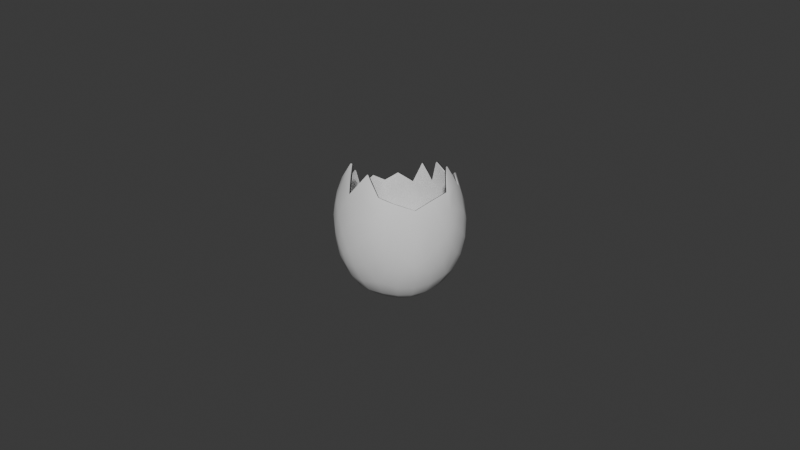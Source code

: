 # Source: brake_egg.blend  (saved by Blender 4.5.91; exported with 4.5.12 LTS)
import bpy
from mathutils import Matrix  # noqa: F401  (used for matrix-valued properties, if any)

bpy.ops.wm.read_factory_settings(use_empty=True)
scene = bpy.context.scene
scene.name = 'Scene'

# ---- world
world_world = bpy.data.worlds.new('World'); scene.world = world_world
world_world.use_nodes = True; world_world.node_tree.nodes.clear()
_N = world_world.node_tree.nodes; _L = world_world.node_tree.links
n0 = _N.new('ShaderNodeOutputWorld'); n0.name = 'World Output'; n0.location = (200, 100)
n1 = _N.new('ShaderNodeBackground'); n1.name = 'Background'; n1.location = (-200, 100)
n1.inputs[0].default_value = (0.05088, 0.05088, 0.05088, 1.0)
_L.new(n1.outputs[0], n0.inputs[0])
n0.is_active_output = True
world_world.color = (0.05088, 0.05088, 0.05088)
world_world.sun_shadow_jitter_overblur = 0.0

# ---- meshes
me_icosphere = bpy.data.meshes.new('Icosphere')
me_icosphere.from_pydata([(-0.005686, -0.016, 0.01762), (0.004951, 0.01674, -0.006275), (-0.01429, 0.01049, -0.006275), (-0.01429, -0.009746, -0.006275), (0.004951, -0.016, -0.006275), (0.01684, 0.0003697, -0.006275), (-0.0003675, 0.0003698, -0.01728), (0.0155, 0.005173, 0.01947), (-0.01038, -0.01284, 0.01947), (-3.251e-05, -0.0162, 0.01947), (0.004709, -0.01525, 0.01996), (0.01815, 0.003732, -0.0005599), (0.018, 0.006337, 0.004935), (0.01659, 0.008535, 0.01074), (0.01659, -0.007796, 0.01074), (0.018, -0.005598, 0.004935), (0.01815, -0.002993, -0.0005599), (0.002158, 0.01902, -0.0005599), (-0.0003675, 0.01968, 0.004935), (-0.002893, 0.01902, 0.01074), (0.01264, 0.01398, 0.01074), (0.01098, 0.01599, 0.004935), (0.008553, 0.01694, -0.0005599), (-0.01733, 0.008535, -0.0005599), (-0.01873, 0.006337, 0.004935), (-0.01172, 0.01599, 0.004935), (-0.01337, 0.01398, -0.0005599), (-0.01337, -0.01324, -0.0005599), (-0.01172, -0.01525, 0.004935), (-0.009288, -0.0162, 0.01074), (-0.01889, -0.002993, 0.01074), (-0.01873, -0.005598, 0.004935), (-0.01733, -0.007796, -0.0005599), (0.008553, -0.0162, -0.0005599), (0.01098, -0.01525, 0.004935), (0.01264, -0.01324, 0.01074), (-0.002893, -0.01828, 0.01074), (-0.0003675, -0.01894, 0.004935), (0.002158, -0.01828, -0.0005599), (0.01529, 0.00581, -0.007781), (0.01292, 0.01003, -0.008242), (0.009646, 0.01358, -0.007781), (-0.0007025, 0.01694, -0.007781), (-0.005444, 0.01599, -0.008242), (-0.009839, 0.01398, -0.007781), (-0.01623, 0.005173, -0.007781), (-0.0168, 0.0003697, -0.008242), (-0.01623, -0.004433, -0.007781), (-0.009839, -0.01324, -0.007781), (-0.005444, -0.01525, -0.008242), (-0.0007025, -0.0162, -0.007781), (0.009646, -0.01284, -0.007781), (0.01292, -0.009286, -0.008242), (0.01529, -0.005071, -0.007781), (0.0014, 0.00581, -0.01657), (0.00277, 0.01003, -0.01476), (0.003925, 0.01358, -0.01164), (0.01352, 0.0003698, -0.01164), (0.009785, 0.0003698, -0.01476), (0.005353, 0.0003698, -0.01657), (-0.004995, 0.003732, -0.01657), (-0.008581, 0.006337, -0.01476), (-0.01161, 0.008535, -0.01164), (-0.004995, -0.002993, -0.01657), (-0.008581, -0.005598, -0.01476), (-0.01161, -0.007796, -0.01164), (0.0014, -0.005071, -0.01657), (0.00277, -0.009286, -0.01476), (0.003925, -0.01284, -0.01164), (0.01876, 0.0003697, 0.009991), (0.01756, 0.004552, 0.0133), (0.01789, 0.0003697, 0.01425), (0.01756, -0.003812, 0.0133), (0.01874, -0.002238, 0.00784), (0.01892, 0.0003697, 0.003236), (0.01874, 0.002977, 0.00784), (0.005544, 0.01856, 0.009991), (0.001197, 0.01872, 0.0133), (0.005275, 0.01774, 0.01425), (0.009151, 0.01613, 0.0133), (0.008017, 0.01774, 0.00784), (0.005594, 0.01872, 0.003236), (0.003058, 0.01935, 0.00784), (-0.01584, 0.01161, 0.009991), (-0.01429, 0.01371, 0.00784), (-0.01597, 0.01171, 0.003236), (-0.01736, 0.009492, 0.00784), (-0.01584, -0.01087, 0.009991), (-0.01242, -0.01355, 0.0133), (-0.01514, -0.01036, 0.01425), (-0.01733, -0.006787, 0.0133), (-0.01736, -0.008752, 0.00784), (-0.01597, -0.01097, 0.003236), (-0.01429, -0.01297, 0.00784), (0.005544, -0.01782, 0.009991), (0.009151, -0.01539, 0.0133), (0.005275, -0.017, 0.01425), (0.001197, -0.01798, 0.0133), (0.003058, -0.01861, 0.00784), (0.005594, -0.01798, 0.003236), (0.008017, -0.017, 0.00784), (0.01511, 0.01161, -6.538e-05), (0.01524, 0.01171, 0.006663), (0.01662, 0.009492, 0.002022), (0.0166, 0.007527, -0.00295), (0.01441, 0.0111, -0.003847), (0.01168, 0.01429, -0.00295), (0.01356, 0.01371, 0.002022), (-0.006279, 0.01856, -6.538e-05), (-0.006329, 0.01872, 0.006663), (-0.003793, 0.01935, 0.002022), (-0.001932, 0.01872, -0.00295), (-0.006011, 0.01774, -0.003847), (-0.009886, 0.01613, -0.00295), (-0.008752, 0.01774, 0.002022), (-0.0195, 0.0003697, -6.539e-05), (-0.01966, 0.0003697, 0.006663), (-0.01948, 0.002977, 0.002022), (-0.0183, 0.004552, -0.00295), (-0.01863, 0.0003697, -0.003847), (-0.0183, -0.003812, -0.00295), (-0.01948, -0.002238, 0.002022), (-0.006279, -0.01782, -6.539e-05), (-0.006329, -0.01798, 0.006663), (-0.008752, -0.017, 0.002022), (-0.009886, -0.01539, -0.00295), (-0.006011, -0.017, -0.003847), (-0.001932, -0.01798, -0.00295), (-0.003793, -0.01861, 0.002021), (0.01511, -0.01087, -6.539e-05), (0.01524, -0.01097, 0.006663), (0.01356, -0.01297, 0.002022), (0.01168, -0.01355, -0.00295), (0.01441, -0.01036, -0.003847), (0.0166, -0.006787, -0.00295), (0.01662, -0.008752, 0.002022), (0.009197, 0.007319, -0.01392), (0.007919, 0.01156, -0.01178), (0.01098, 0.008615, -0.01183), (0.01284, 0.004793, -0.01178), (0.00961, 0.004396, -0.01453), (0.00572, 0.004793, -0.01607), (0.006545, 0.008615, -0.01453), (-0.004021, 0.01161, -0.01392), (-0.008449, 0.01171, -0.01178), (-0.004702, 0.01371, -0.01183), (-0.0004945, 0.01429, -0.01178), (-0.001114, 0.0111, -0.01453), (-0.002693, 0.007527, -0.01607), (-0.006073, 0.009492, -0.01453), (-0.01219, 0.0003698, -0.01392), (-0.01365, -0.003812, -0.01178), (-0.01439, 0.0003698, -0.01183), (-0.01365, 0.004552, -0.01178), (-0.01081, 0.002977, -0.01453), (-0.007893, 0.0003698, -0.01607), (-0.01081, -0.002238, -0.01453), (-0.004021, -0.01087, -0.01392), (-0.0004945, -0.01355, -0.01178), (-0.004702, -0.01297, -0.01183), (-0.008449, -0.01097, -0.01178), (-0.006073, -0.008752, -0.01453), (-0.002693, -0.006787, -0.01607), (-0.001114, -0.01036, -0.01453), (0.009197, -0.006579, -0.01392), (0.01284, -0.004053, -0.01178), (0.01098, -0.007875, -0.01183), (0.007919, -0.01082, -0.01178), (0.006545, -0.007875, -0.01453), (0.00572, -0.004053, -0.01607), (0.00961, -0.003657, -0.01453), (0.01421, 0.009938, 0.01628), (-0.005348, 0.01701, 0.01679), (-0.01774, -4.443e-05, 0.01677), (0.01377, -0.009902, 0.0167), (0.00911, 0.01428, 0.0186), (0.0001429, 0.0172, 0.01859), (0.01578, -0.004348, 0.01862), (0.0162, 0.001219, 0.01911), (-0.01329, -0.01007, 0.01906), (0.008441, -0.01381, 0.01878), (-0.019, 0.003473, 0.009512), (-0.009086, 0.01712, 0.00952), (0.01325, 0.004633, 0.02495), (-0.00888, -0.01108, 0.02495), (-0.0002134, -0.0139, 0.02495), (-0.01734, 0.007834, 0.01245), (-0.01271, 0.0142, 0.01245), (-0.005443, -0.01525, 0.01739), (0.004717, 0.01602, -0.005956), (-0.01368, 0.01004, -0.005956), (-0.01368, -0.009302, -0.005956), (0.004717, -0.01528, -0.005956), (0.01609, 0.0003697, -0.005956), (-0.0003675, 0.0003698, -0.01646), (0.01477, 0.004926, 0.01919), (-0.009925, -0.01222, 0.01919), (-3.221e-05, -0.01543, 0.01919), (0.004505, -0.01451, 0.01969), (0.01736, 0.003603, -0.0004078), (0.01722, 0.006084, 0.004937), (0.01587, 0.008171, 0.01061), (0.01587, -0.007436, 0.01061), (0.01722, -0.005345, 0.004937), (0.01736, -0.002863, -0.0004078), (0.002035, 0.01823, -0.0004078), (-0.0003675, 0.01886, 0.004937), (-0.002762, 0.01822, 0.01062), (0.01207, 0.0134, 0.0106), (0.0105, 0.01533, 0.004937), (0.008184, 0.01623, -0.0004078), (-0.01661, 0.008169, -0.0004077), (-0.01795, 0.006085, 0.004935), (-0.01124, 0.01533, 0.004935), (-0.0128, 0.01341, -0.0004077), (-0.01281, -0.01266, -0.0004078), (-0.01124, -0.01459, 0.004937), (-0.008917, -0.01549, 0.01061), (-0.01809, -0.002865, 0.01061), (-0.01795, -0.005345, 0.004937), (-0.01661, -0.007433, -0.0004078), (0.008184, -0.01549, -0.0004078), (0.0105, -0.01459, 0.004937), (0.01207, -0.01266, 0.01061), (-0.00277, -0.01748, 0.01061), (-0.0003675, -0.01812, 0.004937), (0.002035, -0.01749, -0.0004078), (0.01459, 0.005596, -0.007411), (0.01234, 0.009601, -0.007854), (0.009226, 0.01298, -0.007411), (-0.0007152, 0.01621, -0.007411), (-0.005221, 0.01531, -0.007854), (-0.009399, 0.01339, -0.007411), (-0.01554, 0.004935, -0.007411), (-0.01607, 0.0003697, -0.007854), (-0.01554, -0.004195, -0.007411), (-0.009399, -0.01265, -0.007411), (-0.005221, -0.01457, -0.007854), (-0.0007152, -0.01547, -0.007411), (0.009226, -0.01224, -0.007411), (0.01234, -0.008862, -0.007854), (0.01459, -0.004856, -0.007411), (0.001338, 0.005618, -0.01577), (0.002639, 0.009624, -0.01406), (0.003732, 0.01299, -0.01111), (0.0129, 0.0003698, -0.01111), (0.009363, 0.0003698, -0.01406), (0.005152, 0.0003714, -0.01577), (-0.004832, 0.003613, -0.01577), (-0.008239, 0.006089, -0.01406), (-0.0111, 0.008168, -0.01111), (-0.004832, -0.002874, -0.01577), (-0.008239, -0.005349, -0.01406), (-0.0111, -0.007429, -0.01111), (0.001337, -0.00488, -0.01577), (0.002639, -0.008884, -0.01406), (0.003732, -0.01225, -0.01111), (0.01795, 0.0003697, 0.009876), (0.01679, 0.00434, 0.01312), (0.0171, 0.0003703, 0.01404), (0.01679, -0.003605, 0.01311), (0.01793, -0.002107, 0.007786), (0.01811, 0.0003697, 0.0033), (0.01793, 0.002846, 0.007786), (0.005293, 0.01779, 0.009877), (0.001154, 0.01792, 0.01312), (0.005029, 0.01698, 0.01406), (0.008705, 0.01547, 0.01312), (0.007643, 0.01701, 0.007786), (0.005341, 0.01794, 0.0033), (0.002932, 0.01854, 0.007786), (-0.01518, 0.01113, 0.009901), (-0.01373, 0.01312, 0.007788), (-0.01531, 0.01123, 0.0033), (-0.01662, 0.009134, 0.007788), (-0.01519, -0.0104, 0.009876), (-0.01192, -0.01293, 0.01312), (-0.0145, -0.009906, 0.01403), (-0.01659, -0.006497, 0.01313), (-0.01663, -0.008383, 0.007786), (-0.01531, -0.01049, 0.0033), (-0.01372, -0.01239, 0.007786), (0.005293, -0.01705, 0.009876), (0.008711, -0.01473, 0.01311), (0.00503, -0.01624, 0.01404), (0.001159, -0.01718, 0.01312), (0.002932, -0.0178, 0.007786), (0.005341, -0.0172, 0.0033), (0.007643, -0.01627, 0.007786), (0.01445, 0.01114, 5.934e-05), (0.01458, 0.01123, 0.006605), (0.01589, 0.009124, 0.002081), (0.01586, 0.007252, -0.002733), (0.01377, 0.01064, -0.003598), (0.01119, 0.01367, -0.002733), (0.01298, 0.01313, 0.002081), (-0.006028, 0.01779, 5.934e-05), (-0.006075, 0.01794, 0.006603), (-0.003668, 0.01854, 0.002081), (-0.001899, 0.01793, -0.002733), (-0.005769, 0.01699, -0.003598), (-0.009448, 0.01547, -0.002733), (-0.008377, 0.01701, 0.002081), (-0.01869, 0.0003697, 5.934e-05), (-0.01884, 0.000369, 0.006603), (-0.01867, 0.002845, 0.002081), (-0.01754, 0.004338, -0.002733), (-0.01785, 0.0003697, -0.003598), (-0.01754, -0.003599, -0.002733), (-0.01867, -0.002106, 0.002081), (-0.006028, -0.01705, 5.933e-05), (-0.006076, -0.0172, 0.006606), (-0.008377, -0.01627, 0.002081), (-0.009448, -0.01473, -0.002733), (-0.005769, -0.01625, -0.003598), (-0.001899, -0.01719, -0.002733), (-0.003668, -0.0178, 0.002081), (0.01445, -0.0104, 5.933e-05), (0.01458, -0.01049, 0.006607), (0.01299, -0.01239, 0.002081), (0.01119, -0.01293, -0.002733), (0.01377, -0.009905, -0.003598), (0.01586, -0.006512, -0.002733), (0.01589, -0.00839, 0.002081), (0.008801, 0.007031, -0.01326), (0.007577, 0.01104, -0.01124), (0.01048, 0.008249, -0.0113), (0.01224, 0.004628, -0.01124), (0.009193, 0.004261, -0.01384), (0.005508, 0.004639, -0.01529), (0.006288, 0.00826, -0.01384), (-0.00387, 0.01115, -0.01326), (-0.00806, 0.01122, -0.01124), (-0.00451, 0.01312, -0.0113), (-0.0005233, 0.01367, -0.01124), (-0.001114, 0.01066, -0.01384), (-0.002612, 0.007277, -0.01529), (-0.005815, 0.009137, -0.01384), (-0.0117, 0.0003698, -0.01326), (-0.01307, -0.003593, -0.01124), (-0.01377, 0.0003698, -0.0113), (-0.01307, 0.004332, -0.01124), (-0.01039, 0.002841, -0.01384), (-0.00763, 0.0003698, -0.01529), (-0.01039, -0.002102, -0.01384), (-0.00387, -0.01041, -0.01326), (-0.0005233, -0.01293, -0.01124), (-0.00451, -0.01238, -0.0113), (-0.00806, -0.01048, -0.01124), (-0.005815, -0.008398, -0.01384), (-0.002612, -0.006537, -0.01529), (-0.001114, -0.009925, -0.01384), (0.008801, -0.006291, -0.01326), (0.01224, -0.003889, -0.01124), (0.01048, -0.007509, -0.0113), (0.007577, -0.0103, -0.01124), (0.006291, -0.007517, -0.01384), (0.005508, -0.003899, -0.01529), (0.009191, -0.003526, -0.01384), (0.01355, 0.0095, 0.01606), (-0.005085, 0.01625, 0.01664), (-0.01694, 1.736e-05, 0.01659), (0.01313, -0.009433, 0.01649), (0.008617, 0.01367, 0.01836), (0.0001045, 0.01641, 0.01836), (0.01503, -0.004135, 0.01838), (0.01543, 0.001175, 0.01884), (-0.01271, -0.009556, 0.01879), (0.008014, -0.01315, 0.01854), (-0.01819, 0.003349, 0.009408), (-0.008719, 0.0164, 0.009416), (0.01254, 0.004391, 0.02463), (-0.008442, -0.01047, 0.02463), (-0.0002141, -0.01314, 0.02463), (-0.01658, 0.007547, 0.01234), (-0.0122, 0.01357, 0.01234)], [], [(70, 71, 69, 75), (72, 73, 69, 71), (74, 75, 69, 73), (13, 70, 75, 12), (14, 15, 73, 72), (5, 11, 74, 16), (11, 12, 75, 74), (16, 74, 73, 15), (77, 78, 76, 82), (79, 80, 76, 78), (81, 82, 76, 80), (19, 77, 82, 18), (20, 21, 80, 79), (1, 17, 81, 22), (17, 18, 82, 81), (22, 81, 80, 21), (85, 86, 83), (2, 23, 85), (23, 24, 86, 85), (26, 85, 84, 25), (88, 89, 87, 93), (90, 91, 87, 89), (92, 93, 87, 91), (0, 8, 88, 29), (29, 88, 93, 28), (30, 31, 91, 90), (3, 27, 92, 32), (27, 28, 93, 92), (32, 92, 91, 31), (95, 96, 94, 100), (97, 98, 94, 96), (99, 100, 94, 98), (35, 95, 100, 34), (0, 36, 97, 9), (36, 37, 98, 97), (9, 97, 96, 10), (4, 33, 99, 38), (33, 34, 100, 99), (38, 99, 98, 37), (102, 103, 101, 107), (104, 105, 101, 103), (106, 107, 101, 105), (13, 12, 103, 102), (20, 102, 107, 21), (5, 39, 104, 11), (39, 40, 105, 104), (11, 104, 103, 12), (1, 22, 106, 41), (22, 21, 107, 106), (41, 106, 105, 40), (109, 110, 108, 114), (111, 112, 108, 110), (113, 114, 108, 112), (19, 18, 110, 109), (1, 42, 111, 17), (42, 43, 112, 111), (17, 111, 110, 18), (2, 26, 113, 44), (26, 25, 114, 113), (44, 113, 112, 43), (116, 117, 115, 121), (118, 119, 115, 117), (120, 121, 115, 119), (30, 116, 121, 31), (2, 45, 118, 23), (45, 46, 119, 118), (23, 118, 117, 24), (3, 32, 120, 47), (32, 31, 121, 120), (47, 120, 119, 46), (123, 124, 122, 128), (125, 126, 122, 124), (127, 128, 122, 126), (0, 29, 123, 36), (29, 28, 124, 123), (36, 123, 128, 37), (3, 48, 125, 27), (48, 49, 126, 125), (27, 125, 124, 28), (4, 38, 127, 50), (38, 37, 128, 127), (50, 127, 126, 49), (130, 131, 129), (132, 133, 129, 131), (134, 135, 129, 133), (35, 34, 131, 130), (14, 130, 135, 15), (4, 51, 132, 33), (51, 52, 133, 132), (33, 132, 131, 34), (5, 16, 134, 53), (16, 15, 135, 134), (53, 134, 133, 52), (137, 138, 136, 142), (139, 140, 136, 138), (141, 142, 136, 140), (1, 41, 137, 56), (41, 40, 138, 137), (56, 137, 142, 55), (5, 57, 139, 39), (57, 58, 140, 139), (39, 139, 138, 40), (6, 54, 141, 59), (54, 55, 142, 141), (59, 141, 140, 58), (144, 145, 143, 149), (146, 147, 143, 145), (148, 149, 143, 147), (2, 44, 144, 62), (44, 43, 145, 144), (62, 144, 149, 61), (1, 56, 146, 42), (56, 55, 147, 146), (42, 146, 145, 43), (6, 60, 148, 54), (60, 61, 149, 148), (54, 148, 147, 55), (151, 152, 150, 156), (153, 154, 150, 152), (155, 156, 150, 154), (3, 47, 151, 65), (47, 46, 152, 151), (65, 151, 156, 64), (2, 62, 153, 45), (62, 61, 154, 153), (45, 153, 152, 46), (6, 63, 155, 60), (63, 64, 156, 155), (60, 155, 154, 61), (158, 159, 157, 163), (160, 161, 157, 159), (162, 163, 157, 161), (4, 50, 158, 68), (50, 49, 159, 158), (68, 158, 163, 67), (3, 65, 160, 48), (65, 64, 161, 160), (48, 160, 159, 49), (6, 66, 162, 63), (66, 67, 163, 162), (63, 162, 161, 64), (165, 166, 164, 170), (167, 168, 164, 166), (169, 170, 164), (5, 53, 165, 57), (53, 52, 166, 165), (57, 165, 170, 58), (4, 68, 167, 51), (68, 67, 168, 167), (51, 167, 166, 52), (6, 59, 169), (59, 58, 170, 169), (66, 169, 168, 67), (135, 130, 129), (168, 169, 164), (66, 6, 169), (84, 85, 83), (26, 2, 85), (7, 183, 178), (171, 7, 70, 13), (171, 13, 102, 20), (171, 20, 79, 175), (172, 19, 109, 182), (176, 77, 19), (173, 181, 116, 30), (173, 30, 90), (174, 14, 72, 177), (174, 35, 130), (14, 174, 130), (174, 180, 95, 35), (175, 79, 78), (177, 72, 71, 178), (7, 178, 71, 70), (0, 9, 185), (90, 89, 179), (8, 179, 89, 88), (180, 10, 96, 95), (8, 0, 184), (181, 24, 117, 116), (181, 186, 86, 24), (182, 25, 84, 187), (182, 109, 114, 25), (8, 184, 179), (187, 84, 83), (7, 171, 183), (77, 176, 78), (86, 186, 83), (9, 10, 185), (258, 263, 257, 259), (260, 259, 257, 261), (262, 261, 257, 263), (201, 200, 263, 258), (202, 260, 261, 203), (193, 204, 262, 199), (199, 262, 263, 200), (204, 203, 261, 262), (265, 270, 264, 266), (267, 266, 264, 268), (269, 268, 264, 270), (207, 206, 270, 265), (208, 267, 268, 209), (189, 210, 269, 205), (205, 269, 270, 206), (210, 209, 268, 269), (273, 271, 274), (190, 273, 211), (211, 273, 274, 212), (214, 213, 272, 273), (276, 281, 275, 277), (278, 277, 275, 279), (280, 279, 275, 281), (188, 217, 276, 196), (217, 216, 281, 276), (218, 278, 279, 219), (191, 220, 280, 215), (215, 280, 281, 216), (220, 219, 279, 280), (283, 288, 282, 284), (285, 284, 282, 286), (287, 286, 282, 288), (223, 222, 288, 283), (188, 197, 285, 224), (224, 285, 286, 225), (197, 198, 284, 285), (192, 226, 287, 221), (221, 287, 288, 222), (226, 225, 286, 287), (290, 295, 289, 291), (292, 291, 289, 293), (294, 293, 289, 295), (201, 290, 291, 200), (208, 209, 295, 290), (193, 199, 292, 227), (227, 292, 293, 228), (199, 200, 291, 292), (189, 229, 294, 210), (210, 294, 295, 209), (229, 228, 293, 294), (297, 302, 296, 298), (299, 298, 296, 300), (301, 300, 296, 302), (207, 297, 298, 206), (189, 205, 299, 230), (230, 299, 300, 231), (205, 206, 298, 299), (190, 232, 301, 214), (214, 301, 302, 213), (232, 231, 300, 301), (304, 309, 303, 305), (306, 305, 303, 307), (308, 307, 303, 309), (218, 219, 309, 304), (190, 211, 306, 233), (233, 306, 307, 234), (211, 212, 305, 306), (191, 235, 308, 220), (220, 308, 309, 219), (235, 234, 307, 308), (311, 316, 310, 312), (313, 312, 310, 314), (315, 314, 310, 316), (188, 224, 311, 217), (217, 311, 312, 216), (224, 225, 316, 311), (191, 215, 313, 236), (236, 313, 314, 237), (215, 216, 312, 313), (192, 238, 315, 226), (226, 315, 316, 225), (238, 237, 314, 315), (318, 317, 319), (320, 319, 317, 321), (322, 321, 317, 323), (223, 318, 319, 222), (202, 203, 323, 318), (192, 221, 320, 239), (239, 320, 321, 240), (221, 222, 319, 320), (193, 241, 322, 204), (204, 322, 323, 203), (241, 240, 321, 322), (325, 330, 324, 326), (327, 326, 324, 328), (329, 328, 324, 330), (189, 244, 325, 229), (229, 325, 326, 228), (244, 243, 330, 325), (193, 227, 327, 245), (245, 327, 328, 246), (227, 228, 326, 327), (194, 247, 329, 242), (242, 329, 330, 243), (247, 246, 328, 329), (332, 337, 331, 333), (334, 333, 331, 335), (336, 335, 331, 337), (190, 250, 332, 232), (232, 332, 333, 231), (250, 249, 337, 332), (189, 230, 334, 244), (244, 334, 335, 243), (230, 231, 333, 334), (194, 242, 336, 248), (248, 336, 337, 249), (242, 243, 335, 336), (339, 344, 338, 340), (341, 340, 338, 342), (343, 342, 338, 344), (191, 253, 339, 235), (235, 339, 340, 234), (253, 252, 344, 339), (190, 233, 341, 250), (250, 341, 342, 249), (233, 234, 340, 341), (194, 248, 343, 251), (251, 343, 344, 252), (248, 249, 342, 343), (346, 351, 345, 347), (348, 347, 345, 349), (350, 349, 345, 351), (192, 256, 346, 238), (238, 346, 347, 237), (256, 255, 351, 346), (191, 236, 348, 253), (253, 348, 349, 252), (236, 237, 347, 348), (194, 251, 350, 254), (254, 350, 351, 255), (251, 252, 349, 350), (353, 358, 352, 354), (355, 354, 352, 356), (357, 352, 358), (193, 245, 353, 241), (241, 353, 354, 240), (245, 246, 358, 353), (192, 239, 355, 256), (256, 355, 356, 255), (239, 240, 354, 355), (194, 357, 247), (247, 357, 358, 246), (254, 255, 356, 357), (323, 317, 318), (356, 352, 357), (254, 357, 194), (272, 271, 273), (214, 273, 190), (195, 366, 371), (359, 201, 258, 195), (359, 208, 290, 201), (359, 363, 267, 208), (360, 370, 297, 207), (364, 207, 265), (361, 218, 304, 369), (361, 278, 218), (362, 365, 260, 202), (362, 318, 223), (202, 318, 362), (362, 223, 283, 368), (363, 266, 267), (365, 366, 259, 260), (195, 258, 259, 366), (188, 373, 197), (278, 367, 277), (196, 276, 277, 367), (368, 283, 284, 198), (196, 372, 188), (369, 304, 305, 212), (369, 212, 274, 374), (370, 375, 272, 213), (370, 213, 302, 297), (196, 367, 372), (375, 271, 272), (195, 371, 359), (265, 266, 364), (274, 271, 374), (197, 373, 198), (171, 175, 363, 359), (174, 177, 365, 362), (177, 178, 366, 365), (180, 174, 362, 368), (181, 173, 361, 369), (172, 182, 370, 360), (178, 183, 371, 366), (0, 185, 373, 188), (184, 0, 188, 372), (186, 181, 369, 374), (182, 187, 375, 370), (19, 172, 360, 207), (10, 180, 368, 198), (179, 184, 372, 367), (183, 171, 359, 371), (175, 78, 266, 363), (78, 176, 364, 266), (176, 19, 207, 364), (187, 83, 271, 375), (83, 186, 374, 271), (173, 90, 278, 361), (90, 179, 367, 278), (185, 10, 198, 373)])
me_icosphere.polygons.foreach_set('use_smooth', [True] * 399)
_uv = me_icosphere.uv_layers.new(name='UVMap')
_uv.uv.foreach_set('vector', [0.4249, 0.7495, 0.4008, 0.7735, 0.3832, 0.7447, 0.3916, 0.7212, 0.3679, 0.7847, 0.358, 0.7404, 0.3832, 0.7447, 0.4008, 0.7735, 0.3592, 0.7016, 0.3916, 0.7212, 0.3832, 0.7447, 0.358, 0.7404, 0.4399, 0.7157, 0.4249, 0.7495, 0.3916, 0.7212, 0.4016, 0.6911, 0.3283, 0.7834, 0.3242, 0.7326, 0.358, 0.7404, 0.3679, 0.7847, 0.3328, 0.6401, 0.3681, 0.6676, 0.3592, 0.7016, 0.3255, 0.6867, 0.3681, 0.6676, 0.4016, 0.6911, 0.3916, 0.7212, 0.3592, 0.7016, 0.3255, 0.6867, 0.3592, 0.7016, 0.358, 0.7404, 0.3242, 0.7326, 0.566, 0.6315, 0.5481, 0.6635, 0.523, 0.6385, 0.5244, 0.613, 0.5167, 0.6807, 0.498, 0.6409, 0.523, 0.6385, 0.5481, 0.6635, 0.4875, 0.6056, 0.5244, 0.613, 0.523, 0.6385, 0.498, 0.6409, 0.5732, 0.5907, 0.566, 0.6315, 0.5244, 0.613, 0.5232, 0.5798, 0.4796, 0.6856, 0.4667, 0.6425, 0.498, 0.6409, 0.5167, 0.6807, 0.4398, 0.5659, 0.4819, 0.572, 0.4875, 0.6056, 0.454, 0.605, 0.4819, 0.572, 0.5232, 0.5798, 0.5244, 0.613, 0.4875, 0.6056, 0.454, 0.605, 0.4875, 0.6056, 0.498, 0.6409, 0.4667, 0.6425, 0.3152, 0.01476, 0.2847, 0.04921, 0.2594, 0.03444, 0.3968, 2.32e-08, 0.3531, 0.03527, 0.3152, 0.01476, 0.3531, 0.03527, 0.3171, 0.06775, 0.2847, 0.04921, 0.3152, 0.01476, 0.5338, 0.4644, 0.5726, 0.4464, 0.6009, 0.4821, 0.5678, 0.4988, 0.3552, 0.2487, 0.3275, 0.2296, 0.3525, 0.2075, 0.3766, 0.2118, 0.309, 0.1982, 0.353, 0.1825, 0.3525, 0.2075, 0.3275, 0.2296, 0.3897, 0.1781, 0.3766, 0.2118, 0.3525, 0.2075, 0.353, 0.1825, 0.3693, 0.3163, 0.3242, 0.2913, 0.3552, 0.2487, 0.3906, 0.257, 0.3906, 0.257, 0.3552, 0.2487, 0.3766, 0.2118, 0.4071, 0.216, 0.3085, 0.1572, 0.3566, 0.1502, 0.353, 0.1825, 0.309, 0.1982, 0.4397, 0.1427, 0.4226, 0.1802, 0.3897, 0.1781, 0.3977, 0.1455, 0.4226, 0.1802, 0.4071, 0.216, 0.3766, 0.2118, 0.3897, 0.1781, 0.3977, 0.1455, 0.3897, 0.1781, 0.353, 0.1825, 0.3566, 0.1502, 0.4901, 0.3654, 0.4588, 0.3508, 0.4793, 0.3242, 0.5046, 0.3226, 0.4379, 0.3244, 0.4734, 0.3001, 0.4793, 0.3242, 0.4588, 0.3508, 0.5074, 0.2841, 0.5046, 0.3226, 0.4793, 0.3242, 0.4734, 0.3001, 0.5295, 0.3684, 0.4901, 0.3654, 0.5046, 0.3226, 0.5389, 0.3184, 0.3693, 0.3163, 0.4266, 0.2898, 0.4379, 0.3244, 0.3982, 0.3591, 0.4266, 0.2898, 0.4666, 0.2695, 0.4734, 0.3001, 0.4379, 0.3244, 0.3982, 0.3591, 0.4379, 0.3244, 0.4588, 0.3508, 0.427, 0.3893, 0.5395, 0.2255, 0.5422, 0.2726, 0.5074, 0.2841, 0.5019, 0.2495, 0.5422, 0.2726, 0.5389, 0.3184, 0.5046, 0.3226, 0.5074, 0.2841, 0.5019, 0.2495, 0.5074, 0.2841, 0.4734, 0.3001, 0.4666, 0.2695, 0.4423, 0.6774, 0.4102, 0.6623, 0.4159, 0.6418, 0.437, 0.6425, 0.3835, 0.6413, 0.402, 0.6226, 0.4159, 0.6418, 0.4102, 0.6623, 0.4254, 0.6113, 0.437, 0.6425, 0.4159, 0.6418, 0.402, 0.6226, 0.4399, 0.7157, 0.4016, 0.6911, 0.4102, 0.6623, 0.4423, 0.6774, 0.4796, 0.6856, 0.4423, 0.6774, 0.437, 0.6425, 0.4667, 0.6425, 0.3328, 0.6401, 0.362, 0.6165, 0.3835, 0.6413, 0.3681, 0.6676, 0.362, 0.6165, 0.3857, 0.5993, 0.402, 0.6226, 0.3835, 0.6413, 0.3681, 0.6676, 0.3835, 0.6413, 0.4102, 0.6623, 0.4016, 0.6911, 0.4398, 0.5659, 0.454, 0.605, 0.4254, 0.6113, 0.4098, 0.5838, 0.454, 0.605, 0.4667, 0.6425, 0.437, 0.6425, 0.4254, 0.6113, 0.4098, 0.5838, 0.4254, 0.6113, 0.402, 0.6226, 0.3857, 0.5993, 0.5589, 0.5483, 0.5189, 0.5476, 0.5142, 0.5244, 0.5361, 0.514, 0.4829, 0.541, 0.4899, 0.5131, 0.5142, 0.5244, 0.5189, 0.5476, 0.5066, 0.4879, 0.5361, 0.514, 0.5142, 0.5244, 0.4899, 0.5131, 0.5732, 0.5907, 0.5232, 0.5798, 0.5189, 0.5476, 0.5589, 0.5483, 0.4398, 0.5659, 0.4503, 0.5313, 0.4829, 0.541, 0.4819, 0.572, 0.4503, 0.5313, 0.46, 0.5013, 0.4899, 0.5131, 0.4829, 0.541, 0.4819, 0.572, 0.4829, 0.541, 0.5189, 0.5476, 0.5232, 0.5798, 0.4928, 0.4267, 0.5338, 0.4644, 0.5066, 0.4879, 0.4725, 0.4694, 0.5338, 0.4644, 0.5678, 0.4988, 0.5361, 0.514, 0.5066, 0.4879, 0.4725, 0.4694, 0.5066, 0.4879, 0.4899, 0.5131, 0.46, 0.5013, 0.3236, 0.1173, 0.3479, 0.08463, 0.369, 0.0963, 0.3629, 0.1189, 0.3789, 0.06044, 0.3939, 0.08666, 0.369, 0.0963, 0.3479, 0.08463, 0.3989, 0.1148, 0.3629, 0.1189, 0.369, 0.0963, 0.3939, 0.08666, 0.3085, 0.1572, 0.3236, 0.1173, 0.3629, 0.1189, 0.3566, 0.1502, 0.3968, 2.32e-08, 0.4143, 0.04423, 0.3789, 0.06044, 0.3531, 0.03527, 0.4143, 0.04423, 0.4244, 0.077, 0.3939, 0.08666, 0.3789, 0.06044, 0.3531, 0.03527, 0.3789, 0.06044, 0.3479, 0.08463, 0.3171, 0.06775, 0.4397, 0.1427, 0.3977, 0.1455, 0.3989, 0.1148, 0.4319, 0.1075, 0.3977, 0.1455, 0.3566, 0.1502, 0.3629, 0.1189, 0.3989, 0.1148, 0.4319, 0.1075, 0.3989, 0.1148, 0.3939, 0.08666, 0.4244, 0.077, 0.4279, 0.2523, 0.4361, 0.2185, 0.457, 0.2197, 0.4608, 0.2404, 0.4503, 0.1887, 0.4724, 0.2019, 0.457, 0.2197, 0.4361, 0.2185, 0.4891, 0.2221, 0.4608, 0.2404, 0.457, 0.2197, 0.4724, 0.2019, 0.3693, 0.3163, 0.3906, 0.257, 0.4279, 0.2523, 0.4266, 0.2898, 0.3906, 0.257, 0.4071, 0.216, 0.4361, 0.2185, 0.4279, 0.2523, 0.4266, 0.2898, 0.4279, 0.2523, 0.4608, 0.2404, 0.4666, 0.2695, 0.4397, 0.1427, 0.468, 0.1628, 0.4503, 0.1887, 0.4226, 0.1802, 0.468, 0.1628, 0.4906, 0.1802, 0.4724, 0.2019, 0.4503, 0.1887, 0.4226, 0.1802, 0.4503, 0.1887, 0.4361, 0.2185, 0.4071, 0.216, 0.5395, 0.2255, 0.5019, 0.2495, 0.4891, 0.2221, 0.5126, 0.1994, 0.5019, 0.2495, 0.4666, 0.2695, 0.4608, 0.2404, 0.4891, 0.2221, 0.5126, 0.1994, 0.4891, 0.2221, 0.4724, 0.2019, 0.4906, 0.1802, 0.5744, 0.3575, 0.5744, 0.3114, 0.6028, 0.3049, 0.5779, 0.2682, 0.6142, 0.2715, 0.6028, 0.3049, 0.5744, 0.3114, 0.2905, 0.6788, 0.2896, 0.7221, 0.2622, 0.7127, 0.2543, 0.6786, 0.5295, 0.3684, 0.5389, 0.3184, 0.5744, 0.3114, 0.5744, 0.3575, 0.3283, 0.7834, 0.2848, 0.7677, 0.2896, 0.7221, 0.3242, 0.7326, 0.5395, 0.2255, 0.5813, 0.2275, 0.5779, 0.2682, 0.5422, 0.2726, 0.5813, 0.2275, 0.621, 0.2297, 0.6142, 0.2715, 0.5779, 0.2682, 0.5422, 0.2726, 0.5779, 0.2682, 0.5744, 0.3114, 0.5389, 0.3184, 0.3328, 0.6401, 0.3255, 0.6867, 0.2905, 0.6788, 0.291, 0.6382, 0.3255, 0.6867, 0.3242, 0.7326, 0.2896, 0.7221, 0.2905, 0.6788, 0.291, 0.6382, 0.2905, 0.6788, 0.2543, 0.6786, 0.2515, 0.6366, 0.3912, 0.5624, 0.3716, 0.5781, 0.3617, 0.5627, 0.3709, 0.5468, 0.3488, 0.5899, 0.3431, 0.5639, 0.3617, 0.5627, 0.3716, 0.5781, 0.3458, 0.5365, 0.3709, 0.5468, 0.3617, 0.5627, 0.3431, 0.5639, 0.4398, 0.5659, 0.4098, 0.5838, 0.3912, 0.5624, 0.4093, 0.5427, 0.4098, 0.5838, 0.3857, 0.5993, 0.3716, 0.5781, 0.3912, 0.5624, 0.4093, 0.5427, 0.3912, 0.5624, 0.3709, 0.5468, 0.3843, 0.5251, 0.3328, 0.6401, 0.3214, 0.5993, 0.3488, 0.5899, 0.362, 0.6165, 0.3214, 0.5993, 0.3159, 0.566, 0.3431, 0.5639, 0.3488, 0.5899, 0.362, 0.6165, 0.3488, 0.5899, 0.3716, 0.5781, 0.3857, 0.5993, 0.3176, 0.4851, 0.3569, 0.5075, 0.3458, 0.5365, 0.3145, 0.5313, 0.3569, 0.5075, 0.3843, 0.5251, 0.3709, 0.5468, 0.3458, 0.5365, 0.3145, 0.5313, 0.3458, 0.5365, 0.3431, 0.5639, 0.3159, 0.566, 0.4373, 0.4632, 0.4325, 0.493, 0.4126, 0.4882, 0.4059, 0.468, 0.4229, 0.5186, 0.3999, 0.504, 0.4126, 0.4882, 0.4325, 0.493, 0.3788, 0.4832, 0.4059, 0.468, 0.4126, 0.4882, 0.3999, 0.504, 0.4928, 0.4267, 0.4725, 0.4694, 0.4373, 0.4632, 0.4373, 0.4267, 0.4725, 0.4694, 0.46, 0.5013, 0.4325, 0.493, 0.4373, 0.4632, 0.4373, 0.4267, 0.4373, 0.4632, 0.4059, 0.468, 0.3952, 0.4361, 0.4398, 0.5659, 0.4093, 0.5427, 0.4229, 0.5186, 0.4503, 0.5313, 0.4093, 0.5427, 0.3843, 0.5251, 0.3999, 0.504, 0.4229, 0.5186, 0.4503, 0.5313, 0.4229, 0.5186, 0.4325, 0.493, 0.46, 0.5013, 0.3176, 0.4851, 0.3571, 0.4545, 0.3788, 0.4832, 0.3569, 0.5075, 0.3571, 0.4545, 0.3952, 0.4361, 0.4059, 0.468, 0.3788, 0.4832, 0.3569, 0.5075, 0.3788, 0.4832, 0.3999, 0.504, 0.3843, 0.5251, 0.4601, 0.09706, 0.4525, 0.07079, 0.4728, 0.06748, 0.4843, 0.08423, 0.4499, 0.04057, 0.481, 0.04772, 0.4728, 0.06748, 0.4525, 0.07079, 0.507, 0.06513, 0.4843, 0.08423, 0.4728, 0.06748, 0.481, 0.04772, 0.4397, 0.1427, 0.4319, 0.1075, 0.4601, 0.09706, 0.4718, 0.1221, 0.4319, 0.1075, 0.4244, 0.077, 0.4525, 0.07079, 0.4601, 0.09706, 0.4718, 0.1221, 0.4601, 0.09706, 0.4843, 0.08423, 0.4982, 0.1065, 0.3968, 2.32e-08, 0.4526, 0.003943, 0.4499, 0.04057, 0.4143, 0.04423, 0.4526, 0.003943, 0.4943, 0.01657, 0.481, 0.04772, 0.4499, 0.04057, 0.4143, 0.04423, 0.4499, 0.04057, 0.4525, 0.07079, 0.4244, 0.077, 0.5683, 0.07204, 0.527, 0.09118, 0.507, 0.06513, 0.5311, 0.03804, 0.527, 0.09118, 0.4982, 0.1065, 0.4843, 0.08423, 0.507, 0.06513, 0.5311, 0.03804, 0.507, 0.06513, 0.481, 0.04772, 0.4943, 0.01657, 0.5281, 0.1742, 0.5064, 0.1604, 0.5175, 0.146, 0.536, 0.1487, 0.4882, 0.1432, 0.5097, 0.1293, 0.5175, 0.146, 0.5064, 0.1604, 0.5357, 0.1211, 0.536, 0.1487, 0.5175, 0.146, 0.5097, 0.1293, 0.5395, 0.2255, 0.5126, 0.1994, 0.5281, 0.1742, 0.5546, 0.1859, 0.5126, 0.1994, 0.4906, 0.1802, 0.5064, 0.1604, 0.5281, 0.1742, 0.5546, 0.1859, 0.5281, 0.1742, 0.536, 0.1487, 0.563, 0.1532, 0.4397, 0.1427, 0.4718, 0.1221, 0.4882, 0.1432, 0.468, 0.1628, 0.4718, 0.1221, 0.4982, 0.1065, 0.5097, 0.1293, 0.4882, 0.1432, 0.468, 0.1628, 0.4882, 0.1432, 0.5064, 0.1604, 0.4906, 0.1802, 0.5683, 0.07204, 0.5674, 0.1186, 0.5357, 0.1211, 0.527, 0.09118, 0.5674, 0.1186, 0.563, 0.1532, 0.536, 0.1487, 0.5357, 0.1211, 0.527, 0.09118, 0.5357, 0.1211, 0.5097, 0.1293, 0.4982, 0.1065, 0.2895, 0.6022, 0.2556, 0.5996, 0.2616, 0.5741, 0.2863, 0.5699, 0.5862, 0.1918, 0.5922, 0.1597, 0.6166, 0.1662, 0.6203, 0.1922, 0.2783, 0.536, 0.2863, 0.5699, 0.2616, 0.5741, 0.3328, 0.6401, 0.291, 0.6382, 0.2895, 0.6022, 0.3214, 0.5993, 0.291, 0.6382, 0.2515, 0.6366, 0.2556, 0.5996, 0.2895, 0.6022, 0.3214, 0.5993, 0.2895, 0.6022, 0.2863, 0.5699, 0.3159, 0.566, 0.5395, 0.2255, 0.5546, 0.1859, 0.5862, 0.1918, 0.5813, 0.2275, 0.5546, 0.1859, 0.563, 0.1532, 0.5922, 0.1597, 0.5862, 0.1918, 0.5813, 0.2275, 0.5862, 0.1918, 0.6203, 0.1922, 0.621, 0.2297, 0.3176, 0.4851, 0.3145, 0.5313, 0.2783, 0.536, 0.3145, 0.5313, 0.3159, 0.566, 0.2863, 0.5699, 0.2783, 0.536, 0.5674, 0.1186, 0.6033, 0.1265, 0.5922, 0.1597, 0.563, 0.1532, 0.2896, 0.7221, 0.2848, 0.7677, 0.2622, 0.7127, 0.5922, 0.1597, 0.6033, 0.1265, 0.6166, 0.1662, 0.5674, 0.1186, 0.5683, 0.07204, 0.6033, 0.1265, 0.6009, 0.4821, 0.5726, 0.4464, 0.6267, 0.4689, 0.5338, 0.4644, 0.4928, 0.4267, 0.5726, 0.4464, 0.4608, 0.7887, 0.4897, 0.8311, 0.4305, 0.8058, 0.4828, 0.7427, 0.4608, 0.7887, 0.4249, 0.7495, 0.4399, 0.7157, 0.4828, 0.7427, 0.4399, 0.7157, 0.4423, 0.6774, 0.4796, 0.6856, 0.4828, 0.7427, 0.4796, 0.6856, 0.5167, 0.6807, 0.5399, 0.7208, 0.6324, 0.5958, 0.5732, 0.5907, 0.5589, 0.5483, 0.5927, 0.5368, 0.6064, 0.6572, 0.566, 0.6315, 0.5732, 0.5907, 0.2515, 0.1649, 0.2903, 0.1048, 0.3236, 0.1173, 0.3085, 0.1572, 0.2515, 0.1649, 0.3085, 0.1572, 0.309, 0.1982, 0.3329, 0.8427, 0.3283, 0.7834, 0.3679, 0.7847, 0.3865, 0.8288, 0.5183, 0.4267, 0.5295, 0.3684, 0.5744, 0.3575, 0.3283, 0.7834, 0.3329, 0.8427, 0.2848, 0.7677, 0.5183, 0.4267, 0.4607, 0.4042, 0.4901, 0.3654, 0.5295, 0.3684, 0.5399, 0.7208, 0.5167, 0.6807, 0.5481, 0.6635, 0.3865, 0.8288, 0.3679, 0.7847, 0.4008, 0.7735, 0.4305, 0.8058, 0.4608, 0.7887, 0.4305, 0.8058, 0.4008, 0.7735, 0.4249, 0.7495, 0.3693, 0.3163, 0.3982, 0.3591, 0.3651, 0.3981, 0.309, 0.1982, 0.3275, 0.2296, 0.3017, 0.2646, 0.3242, 0.2913, 0.3017, 0.2646, 0.3275, 0.2296, 0.3552, 0.2487, 0.4607, 0.4042, 0.427, 0.3893, 0.4588, 0.3508, 0.4901, 0.3654, 0.3242, 0.2913, 0.3693, 0.3163, 0.2883, 0.3281, 0.2903, 0.1048, 0.3171, 0.06775, 0.3479, 0.08463, 0.3236, 0.1173, 0.2903, 0.1048, 0.2515, 0.07552, 0.2847, 0.04921, 0.3171, 0.06775, 0.5927, 0.5368, 0.5678, 0.4988, 0.6009, 0.4821, 0.6324, 0.5099, 0.5927, 0.5368, 0.5589, 0.5483, 0.5361, 0.514, 0.5678, 0.4988, 0.3242, 0.2913, 0.2883, 0.3281, 0.3017, 0.2646, 0.6324, 0.5099, 0.6009, 0.4821, 0.6267, 0.4689, 0.4608, 0.7887, 0.4828, 0.7427, 0.4897, 0.8311, 0.566, 0.6315, 0.6064, 0.6572, 0.5481, 0.6635, 0.2847, 0.04921, 0.2515, 0.07552, 0.2594, 0.03444, 0.3982, 0.3591, 0.427, 0.3893, 0.3651, 0.3981, 0.8336, 0.7371, 0.8658, 0.7092, 0.8736, 0.7318, 0.8565, 0.7599, 0.8879, 0.7703, 0.8565, 0.7599, 0.8736, 0.7318, 0.8977, 0.7273, 0.8969, 0.6898, 0.8977, 0.7273, 0.8736, 0.7318, 0.8658, 0.7092, 0.8193, 0.7043, 0.8563, 0.6799, 0.8658, 0.7092, 0.8336, 0.7371, 0.926, 0.7688, 0.8879, 0.7703, 0.8977, 0.7273, 0.9304, 0.7195, 0.9224, 0.6299, 0.9294, 0.675, 0.8969, 0.6898, 0.8884, 0.6568, 0.8884, 0.6568, 0.8969, 0.6898, 0.8658, 0.7092, 0.8563, 0.6799, 0.9294, 0.675, 0.9304, 0.7195, 0.8977, 0.7273, 0.8969, 0.6898, 0.6977, 0.625, 0.7381, 0.6063, 0.7394, 0.6307, 0.7149, 0.6555, 0.745, 0.6713, 0.7149, 0.6555, 0.7394, 0.6307, 0.7633, 0.6326, 0.7737, 0.5985, 0.7633, 0.6326, 0.7394, 0.6307, 0.7381, 0.6063, 0.6908, 0.5856, 0.7392, 0.574, 0.7381, 0.6063, 0.6977, 0.625, 0.781, 0.6756, 0.745, 0.6713, 0.7633, 0.6326, 0.7938, 0.6337, 0.8197, 0.5596, 0.8061, 0.5974, 0.7737, 0.5985, 0.7791, 0.5659, 0.7791, 0.5659, 0.7737, 0.5985, 0.7381, 0.6063, 0.7392, 0.574, 0.8061, 0.5974, 0.7938, 0.6337, 0.7633, 0.6326, 0.7737, 0.5985, 0.9154, 0.01489, 0.9697, 0.03456, 0.945, 0.04808, 0.8362, 9.332e-09, 0.9154, 0.01489, 0.8784, 0.03425, 0.8784, 0.03425, 0.9154, 0.01489, 0.945, 0.04808, 0.9132, 0.06561, 0.7288, 0.4637, 0.696, 0.4969, 0.6635, 0.4812, 0.691, 0.4467, 0.8767, 0.2392, 0.8558, 0.2033, 0.879, 0.1996, 0.9032, 0.2214, 0.9211, 0.1916, 0.9032, 0.2214, 0.879, 0.1996, 0.8784, 0.1756, 0.843, 0.1707, 0.8784, 0.1756, 0.879, 0.1996, 0.8558, 0.2033, 0.8635, 0.3048, 0.8423, 0.2467, 0.8767, 0.2392, 0.9071, 0.2813, 0.8423, 0.2467, 0.8262, 0.2069, 0.8558, 0.2033, 0.8767, 0.2392, 0.9215, 0.1519, 0.9211, 0.1916, 0.8784, 0.1756, 0.8748, 0.1443, 0.7946, 0.136, 0.8351, 0.1392, 0.843, 0.1707, 0.811, 0.1723, 0.811, 0.1723, 0.843, 0.1707, 0.8558, 0.2033, 0.8262, 0.2069, 0.8351, 0.1392, 0.8748, 0.1443, 0.8784, 0.1756, 0.843, 0.1707, 0.7474, 0.3504, 0.733, 0.3089, 0.7572, 0.3108, 0.7772, 0.3367, 0.797, 0.3116, 0.7772, 0.3367, 0.7572, 0.3108, 0.7626, 0.2877, 0.7299, 0.2717, 0.7626, 0.2877, 0.7572, 0.3108, 0.733, 0.3089, 0.7094, 0.353, 0.6998, 0.3046, 0.733, 0.3089, 0.7474, 0.3504, 0.8635, 0.3048, 0.8358, 0.3459, 0.797, 0.3116, 0.8076, 0.2781, 0.8076, 0.2781, 0.797, 0.3116, 0.7626, 0.2877, 0.7691, 0.2579, 0.8358, 0.3459, 0.8084, 0.3751, 0.7772, 0.3367, 0.797, 0.3116, 0.6989, 0.2147, 0.7351, 0.2382, 0.7299, 0.2717, 0.6963, 0.2603, 0.6963, 0.2603, 0.7299, 0.2717, 0.733, 0.3089, 0.6998, 0.3046, 0.7351, 0.2382, 0.7691, 0.2579, 0.7626, 0.2877, 0.7299, 0.2717, 0.8172, 0.6671, 0.8225, 0.6333, 0.8427, 0.6324, 0.8481, 0.652, 0.8736, 0.6314, 0.8481, 0.652, 0.8427, 0.6324, 0.856, 0.6137, 0.8338, 0.6032, 0.856, 0.6137, 0.8427, 0.6324, 0.8225, 0.6333, 0.8193, 0.7043, 0.8172, 0.6671, 0.8481, 0.652, 0.8563, 0.6799, 0.781, 0.6756, 0.7938, 0.6337, 0.8225, 0.6333, 0.8172, 0.6671, 0.9224, 0.6299, 0.8884, 0.6568, 0.8736, 0.6314, 0.8942, 0.6074, 0.8942, 0.6074, 0.8736, 0.6314, 0.856, 0.6137, 0.8717, 0.5911, 0.8884, 0.6568, 0.8563, 0.6799, 0.8481, 0.652, 0.8736, 0.6314, 0.8197, 0.5596, 0.8487, 0.5765, 0.8338, 0.6032, 0.8061, 0.5974, 0.8061, 0.5974, 0.8338, 0.6032, 0.8225, 0.6333, 0.7938, 0.6337, 0.8487, 0.5765, 0.8717, 0.5911, 0.856, 0.6137, 0.8338, 0.6032, 0.7048, 0.5442, 0.7269, 0.5111, 0.748, 0.5207, 0.7435, 0.5429, 0.7781, 0.536, 0.7435, 0.5429, 0.748, 0.5207, 0.7714, 0.5096, 0.7553, 0.4859, 0.7714, 0.5096, 0.748, 0.5207, 0.7269, 0.5111, 0.6908, 0.5856, 0.7048, 0.5442, 0.7435, 0.5429, 0.7392, 0.574, 0.8197, 0.5596, 0.7791, 0.5659, 0.7781, 0.536, 0.8095, 0.5264, 0.8095, 0.5264, 0.7781, 0.536, 0.7714, 0.5096, 0.8002, 0.498, 0.7791, 0.5659, 0.7392, 0.574, 0.7435, 0.5429, 0.7781, 0.536, 0.7684, 0.427, 0.7882, 0.4678, 0.7553, 0.4859, 0.7288, 0.4637, 0.7288, 0.4637, 0.7553, 0.4859, 0.7269, 0.5111, 0.696, 0.4969, 0.7882, 0.4678, 0.8002, 0.498, 0.7714, 0.5096, 0.7553, 0.4859, 0.9068, 0.113, 0.8686, 0.114, 0.8628, 0.09234, 0.8832, 0.08152, 0.8532, 0.05816, 0.8832, 0.08152, 0.8628, 0.09234, 0.8388, 0.08289, 0.834, 0.1095, 0.8388, 0.08289, 0.8628, 0.09234, 0.8686, 0.114, 0.9215, 0.1519, 0.8748, 0.1443, 0.8686, 0.114, 0.9068, 0.113, 0.8362, 9.332e-09, 0.8784, 0.03425, 0.8532, 0.05816, 0.8192, 0.04235, 0.8192, 0.04235, 0.8532, 0.05816, 0.8388, 0.08289, 0.8093, 0.07338, 0.8784, 0.03425, 0.9132, 0.06561, 0.8832, 0.08152, 0.8532, 0.05816, 0.7946, 0.136, 0.8021, 0.1023, 0.834, 0.1095, 0.8351, 0.1392, 0.8351, 0.1392, 0.834, 0.1095, 0.8686, 0.114, 0.8748, 0.1443, 0.8021, 0.1023, 0.8093, 0.07338, 0.8388, 0.08289, 0.834, 0.1095, 0.8062, 0.2416, 0.7745, 0.2296, 0.778, 0.2099, 0.798, 0.209, 0.7843, 0.1803, 0.798, 0.209, 0.778, 0.2099, 0.7632, 0.1926, 0.7474, 0.2117, 0.7632, 0.1926, 0.778, 0.2099, 0.7745, 0.2296, 0.8635, 0.3048, 0.8076, 0.2781, 0.8062, 0.2416, 0.8423, 0.2467, 0.8423, 0.2467, 0.8062, 0.2416, 0.798, 0.209, 0.8262, 0.2069, 0.8076, 0.2781, 0.7691, 0.2579, 0.7745, 0.2296, 0.8062, 0.2416, 0.7946, 0.136, 0.811, 0.1723, 0.7843, 0.1803, 0.7673, 0.1552, 0.7673, 0.1552, 0.7843, 0.1803, 0.7632, 0.1926, 0.7457, 0.1716, 0.811, 0.1723, 0.8262, 0.2069, 0.798, 0.209, 0.7843, 0.1803, 0.6989, 0.2147, 0.7248, 0.1897, 0.7474, 0.2117, 0.7351, 0.2382, 0.7351, 0.2382, 0.7474, 0.2117, 0.7745, 0.2296, 0.7691, 0.2579, 0.7248, 0.1897, 0.7457, 0.1716, 0.7632, 0.1926, 0.7474, 0.2117, 0.6658, 0.3421, 0.6383, 0.291, 0.6653, 0.2975, 0.6618, 0.2557, 0.6653, 0.2975, 0.6383, 0.291, 0.6274, 0.2587, 0.9632, 0.6671, 0.9975, 0.6666, 0.9899, 0.6997, 0.9639, 0.7089, 0.7094, 0.353, 0.6658, 0.3421, 0.6653, 0.2975, 0.6998, 0.3046, 0.926, 0.7688, 0.9304, 0.7195, 0.9639, 0.7089, 0.9681, 0.7531, 0.6989, 0.2147, 0.6963, 0.2603, 0.6618, 0.2557, 0.6587, 0.2164, 0.6587, 0.2164, 0.6618, 0.2557, 0.6274, 0.2587, 0.621, 0.2182, 0.6963, 0.2603, 0.6998, 0.3046, 0.6653, 0.2975, 0.6618, 0.2557, 0.9224, 0.6299, 0.9625, 0.6278, 0.9632, 0.6671, 0.9294, 0.675, 0.9294, 0.675, 0.9632, 0.6671, 0.9639, 0.7089, 0.9304, 0.7195, 0.9625, 0.6278, 1.0, 0.626, 0.9975, 0.6666, 0.9632, 0.6671, 0.8664, 0.5561, 0.8855, 0.5413, 0.8942, 0.5563, 0.885, 0.5707, 0.9067, 0.5819, 0.885, 0.5707, 0.8942, 0.5563, 0.9118, 0.5573, 0.9092, 0.5314, 0.9118, 0.5573, 0.8942, 0.5563, 0.8855, 0.5413, 0.8197, 0.5596, 0.8489, 0.5372, 0.8664, 0.5561, 0.8487, 0.5765, 0.8487, 0.5765, 0.8664, 0.5561, 0.885, 0.5707, 0.8717, 0.5911, 0.8489, 0.5372, 0.8724, 0.5204, 0.8855, 0.5413, 0.8664, 0.5561, 0.9224, 0.6299, 0.8942, 0.6074, 0.9067, 0.5819, 0.9331, 0.5907, 0.9331, 0.5907, 0.9067, 0.5819, 0.9118, 0.5573, 0.9381, 0.5592, 0.8942, 0.6074, 0.8717, 0.5911, 0.885, 0.5707, 0.9067, 0.5819, 0.936, 0.4818, 0.9392, 0.5264, 0.9092, 0.5314, 0.8983, 0.5036, 0.8983, 0.5036, 0.9092, 0.5314, 0.8855, 0.5413, 0.8724, 0.5204, 0.9392, 0.5264, 0.9381, 0.5592, 0.9118, 0.5573, 0.9092, 0.5314, 0.8218, 0.4618, 0.8513, 0.4661, 0.8452, 0.4853, 0.8265, 0.4899, 0.8357, 0.5141, 0.8265, 0.4899, 0.8452, 0.4853, 0.8573, 0.5002, 0.8771, 0.4804, 0.8573, 0.5002, 0.8452, 0.4853, 0.8513, 0.4661, 0.7684, 0.427, 0.8216, 0.4267, 0.8218, 0.4618, 0.7882, 0.4678, 0.7882, 0.4678, 0.8218, 0.4618, 0.8265, 0.4899, 0.8002, 0.498, 0.8216, 0.4267, 0.8615, 0.4354, 0.8513, 0.4661, 0.8218, 0.4618, 0.8197, 0.5596, 0.8095, 0.5264, 0.8357, 0.5141, 0.8489, 0.5372, 0.8489, 0.5372, 0.8357, 0.5141, 0.8573, 0.5002, 0.8724, 0.5204, 0.8095, 0.5264, 0.8002, 0.498, 0.8265, 0.4899, 0.8357, 0.5141, 0.936, 0.4818, 0.8983, 0.5036, 0.8771, 0.4804, 0.8978, 0.4526, 0.8978, 0.4526, 0.8771, 0.4804, 0.8513, 0.4661, 0.8615, 0.4354, 0.8983, 0.5036, 0.8724, 0.5204, 0.8573, 0.5002, 0.8771, 0.4804, 0.7752, 0.09213, 0.7525, 0.07989, 0.7635, 0.0641, 0.7825, 0.0673, 0.7851, 0.03875, 0.7825, 0.0673, 0.7635, 0.0641, 0.7558, 0.04538, 0.7311, 0.06169, 0.7558, 0.04538, 0.7635, 0.0641, 0.7525, 0.07989, 0.7946, 0.136, 0.7639, 0.1162, 0.7752, 0.09213, 0.8021, 0.1023, 0.8021, 0.1023, 0.7752, 0.09213, 0.7825, 0.0673, 0.8093, 0.07338, 0.7639, 0.1162, 0.739, 0.1013, 0.7525, 0.07989, 0.7752, 0.09213, 0.8362, 9.332e-09, 0.8192, 0.04235, 0.7851, 0.03875, 0.7827, 0.003529, 0.7827, 0.003529, 0.7851, 0.03875, 0.7558, 0.04538, 0.7432, 0.01527, 0.8192, 0.04235, 0.8093, 0.07338, 0.7825, 0.0673, 0.7851, 0.03875, 0.6721, 0.06799, 0.7081, 0.03544, 0.7311, 0.06169, 0.7118, 0.08664, 0.7118, 0.08664, 0.7311, 0.06169, 0.7525, 0.07989, 0.739, 0.1013, 0.7081, 0.03544, 0.7432, 0.01527, 0.7558, 0.04538, 0.7311, 0.06169, 0.7101, 0.1655, 0.7029, 0.1414, 0.7203, 0.1389, 0.7307, 0.1525, 0.7479, 0.1363, 0.7307, 0.1525, 0.7203, 0.1389, 0.7277, 0.1232, 0.7033, 0.1154, 0.7277, 0.1232, 0.7203, 0.1389, 0.7029, 0.1414, 0.6989, 0.2147, 0.6846, 0.1766, 0.7101, 0.1655, 0.7248, 0.1897, 0.7248, 0.1897, 0.7101, 0.1655, 0.7307, 0.1525, 0.7457, 0.1716, 0.6846, 0.1766, 0.6768, 0.1457, 0.7029, 0.1414, 0.7101, 0.1655, 0.7946, 0.136, 0.7673, 0.1552, 0.7479, 0.1363, 0.7639, 0.1162, 0.7639, 0.1162, 0.7479, 0.1363, 0.7277, 0.1232, 0.739, 0.1013, 0.7673, 0.1552, 0.7457, 0.1716, 0.7307, 0.1525, 0.7479, 0.1363, 0.6721, 0.06799, 0.7118, 0.08664, 0.7033, 0.1154, 0.6728, 0.1129, 0.6728, 0.1129, 0.7033, 0.1154, 0.7029, 0.1414, 0.6768, 0.1457, 0.7118, 0.08664, 0.739, 0.1013, 0.7277, 0.1232, 0.7033, 0.1154, 0.9638, 0.5933, 0.9667, 0.5628, 0.99, 0.5667, 0.9958, 0.5905, 0.6541, 0.1821, 0.6218, 0.1823, 0.6254, 0.1578, 0.6485, 0.1518, 0.9742, 0.5307, 0.99, 0.5667, 0.9667, 0.5628, 0.9224, 0.6299, 0.9331, 0.5907, 0.9638, 0.5933, 0.9625, 0.6278, 0.9625, 0.6278, 0.9638, 0.5933, 0.9958, 0.5905, 1.0, 0.626, 0.9331, 0.5907, 0.9381, 0.5592, 0.9667, 0.5628, 0.9638, 0.5933, 0.6989, 0.2147, 0.6587, 0.2164, 0.6541, 0.1821, 0.6846, 0.1766, 0.6846, 0.1766, 0.6541, 0.1821, 0.6485, 0.1518, 0.6768, 0.1457, 0.6587, 0.2164, 0.621, 0.2182, 0.6218, 0.1823, 0.6541, 0.1821, 0.936, 0.4818, 0.9742, 0.5307, 0.9392, 0.5264, 0.9392, 0.5264, 0.9742, 0.5307, 0.9667, 0.5628, 0.9381, 0.5592, 0.6728, 0.1129, 0.6768, 0.1457, 0.6485, 0.1518, 0.6381, 0.1203, 0.9639, 0.7089, 0.9899, 0.6997, 0.9681, 0.7531, 0.6485, 0.1518, 0.6254, 0.1578, 0.6381, 0.1203, 0.6728, 0.1129, 0.6381, 0.1203, 0.6721, 0.06799, 0.6635, 0.4812, 0.6383, 0.4691, 0.691, 0.4467, 0.7288, 0.4637, 0.691, 0.4467, 0.7684, 0.427, 0.7986, 0.7759, 0.8275, 0.792, 0.7701, 0.8182, 0.7776, 0.7314, 0.8193, 0.7043, 0.8336, 0.7371, 0.7986, 0.7759, 0.7776, 0.7314, 0.781, 0.6756, 0.8172, 0.6671, 0.8193, 0.7043, 0.7776, 0.7314, 0.7219, 0.711, 0.745, 0.6713, 0.781, 0.6756, 0.6324, 0.5921, 0.6717, 0.5337, 0.7048, 0.5442, 0.6908, 0.5856, 0.6579, 0.6507, 0.6908, 0.5856, 0.6977, 0.625, 0.9778, 0.1604, 0.9215, 0.1519, 0.9068, 0.113, 0.9394, 0.1015, 0.9778, 0.1604, 0.9211, 0.1916, 0.9215, 0.1519, 0.9208, 0.8268, 0.8695, 0.8139, 0.8879, 0.7703, 0.926, 0.7688, 0.7211, 0.4101, 0.6658, 0.3421, 0.7094, 0.353, 0.926, 0.7688, 0.9681, 0.7531, 0.9208, 0.8268, 0.7211, 0.4101, 0.7094, 0.353, 0.7474, 0.3504, 0.7765, 0.3888, 0.7219, 0.711, 0.7149, 0.6555, 0.745, 0.6713, 0.8695, 0.8139, 0.8275, 0.792, 0.8565, 0.7599, 0.8879, 0.7703, 0.7986, 0.7759, 0.8336, 0.7371, 0.8565, 0.7599, 0.8275, 0.792, 0.8635, 0.3048, 0.8687, 0.3849, 0.8358, 0.3459, 0.9211, 0.1916, 0.9288, 0.2558, 0.9032, 0.2214, 0.9071, 0.2813, 0.8767, 0.2392, 0.9032, 0.2214, 0.9288, 0.2558, 0.7765, 0.3888, 0.7474, 0.3504, 0.7772, 0.3367, 0.8084, 0.3751, 0.9071, 0.2813, 0.9426, 0.3181, 0.8635, 0.3048, 0.9394, 0.1015, 0.9068, 0.113, 0.8832, 0.08152, 0.9132, 0.06561, 0.9394, 0.1015, 0.9132, 0.06561, 0.945, 0.04808, 0.9778, 0.07388, 0.6717, 0.5337, 0.6324, 0.5084, 0.6635, 0.4812, 0.696, 0.4969, 0.6717, 0.5337, 0.696, 0.4969, 0.7269, 0.5111, 0.7048, 0.5442, 0.9071, 0.2813, 0.9288, 0.2558, 0.9426, 0.3181, 0.6324, 0.5084, 0.6383, 0.4691, 0.6635, 0.4812, 0.7986, 0.7759, 0.7701, 0.8182, 0.7776, 0.7314, 0.6977, 0.625, 0.7149, 0.6555, 0.6579, 0.6507, 0.945, 0.04808, 0.9697, 0.03456, 0.9778, 0.07388, 0.8358, 0.3459, 0.8687, 0.3849, 0.8084, 0.3751, 0.005163, 0.2915, -3.349e-08, 0.2393, 0.006078, 0.2389, 0.0111, 0.2902, 0.1152, 0.4703, 0.07881, 0.4436, 0.08296, 0.439, 0.1167, 0.4644, 0.07881, 0.4436, 0.05163, 0.413, 0.05667, 0.4099, 0.08296, 0.439, 0.1643, 0.4637, 0.1152, 0.4703, 0.1167, 0.4644, 0.1625, 0.4578, 0.1975, 0.05388, 0.2234, 0.1055, 0.2178, 0.1082, 0.193, 0.05752, 0.05328, 0.03381, 0.07898, -1.038e-08, 0.08045, 0.004774, 0.05824, 0.0364, 0.05163, 0.413, 0.02879, 0.3637, 0.03443, 0.3615, 0.05667, 0.4099, 0.2454, 0.3411, 0.2211, 0.4081, 0.2155, 0.4052, 0.2393, 0.3397, 0.2505, 0.2706, 0.2454, 0.3411, 0.2393, 0.3397, 0.2444, 0.2704, 0.1669, 0.03047, 0.1975, 0.05388, 0.193, 0.05752, 0.1628, 0.03535, 0.07898, -1.038e-08, 0.1113, 0.008254, 0.1107, 0.01456, 0.08045, 0.004774, 0.0342, 0.08202, 0.05328, 0.03381, 0.05824, 0.0364, 0.0401, 0.08413, 0.1917, 0.4512, 0.1643, 0.4637, 0.1625, 0.4578, 0.1877, 0.4468, 0.2515, 0.2149, 0.2505, 0.2706, 0.2444, 0.2704, 0.2454, 0.2149, 0.02879, 0.3637, 0.005163, 0.2915, 0.0111, 0.2902, 0.03443, 0.3615, -3.349e-08, 0.2393, -3.513e-08, 0.1906, 0.005799, 0.1916, 0.006078, 0.2389, -3.513e-08, 0.1906, 0.01613, 0.1452, 0.02191, 0.147, 0.005799, 0.1916, 0.01613, 0.1452, 0.0342, 0.08202, 0.0401, 0.08413, 0.02191, 0.147, 0.1113, 0.008254, 0.1421, 0.007202, 0.14, 0.0124, 0.1107, 0.01456, 0.1421, 0.007202, 0.1669, 0.03047, 0.1628, 0.03535, 0.14, 0.0124, 0.2234, 0.1055, 0.2457, 0.1566, 0.2398, 0.1581, 0.2178, 0.1082, 0.2457, 0.1566, 0.2515, 0.2149, 0.2454, 0.2149, 0.2398, 0.1581, 0.2211, 0.4081, 0.1917, 0.4512, 0.1877, 0.4468, 0.2155, 0.4052])
me_icosphere.update()
me_icosphere.normals_split_custom_set([tuple(v) for v in zip(*[iter([0.9374, 0.2694, 0.2207, 0.9652, 0.002907, 0.2616, 0.9912, -9.462e-07, 0.1324, 0.9832, 0.1717, 0.06195, 0.9372, -0.2631, 0.2291, 0.9832, -0.1717, 0.06194, 0.9912, -9.462e-07, 0.1324, 0.9652, 0.002907, 0.2616, 0.9957, -8.028e-07, -0.09258, 0.9832, 0.1717, 0.06195, 0.9912, -9.462e-07, 0.1324, 0.9832, -0.1717, 0.06194, 0.8824, 0.4413, 0.1635, 0.9374, 0.2694, 0.2207, 0.9832, 0.1717, 0.06195, 0.9508, 0.3097, 4.099e-05, 0.8946, -0.4178, 0.1586, 0.9508, -0.3097, -7.661e-06, 0.9832, -0.1717, 0.06194, 0.9372, -0.2631, 0.2291, 0.9249, -5.309e-08, -0.3803, 0.9698, 0.1557, -0.1876, 0.9957, -8.028e-07, -0.09258, 0.9698, -0.1557, -0.1876, 0.9698, 0.1557, -0.1876, 0.9508, 0.3097, 4.099e-05, 0.9832, 0.1717, 0.06195, 0.9957, -8.028e-07, -0.09258, 0.9698, -0.1557, -0.1876, 0.9957, -8.028e-07, -0.09258, 0.9832, -0.1717, 0.06194, 0.9508, -0.3097, -7.661e-06, 0.05642, 0.9798, 0.1917, 0.2898, 0.89, 0.352, 0.3063, 0.9427, 0.1324, 0.1405, 0.9881, 0.06194, 0.5756, 0.7884, 0.2172, 0.4671, 0.882, 0.06194, 0.3063, 0.9427, 0.1324, 0.2898, 0.89, 0.352, 0.3077, 0.947, -0.09258, 0.1405, 0.9881, 0.06194, 0.3063, 0.9427, 0.1324, 0.4671, 0.882, 0.06194, -0.1719, 0.9676, 0.1851, 0.05642, 0.9798, 0.1917, 0.1405, 0.9881, 0.06194, -0.0007159, 1.0, 4.036e-05, 0.698, 0.6954, 0.1708, 0.5884, 0.8086, -8.534e-06, 0.4671, 0.882, 0.06194, 0.5756, 0.7884, 0.2172, 0.2858, 0.8796, -0.3803, 0.1516, 0.9705, -0.1876, 0.3077, 0.947, -0.09258, 0.4478, 0.8743, -0.1876, 0.1516, 0.9705, -0.1876, -0.0007159, 1.0, 4.036e-05, 0.1405, 0.9881, 0.06194, 0.3077, 0.947, -0.09258, 0.4478, 0.8743, -0.1876, 0.3077, 0.947, -0.09258, 0.4671, 0.882, 0.06194, 0.5884, 0.8086, -8.534e-06, -0.8055, 0.5853, -0.09254, -0.9121, 0.4075, 0.04568, -0.7772, 0.5647, 0.2775, -0.7482, 0.5436, -0.3803, -0.887, 0.424, -0.1829, -0.8055, 0.5853, -0.09254, -0.887, 0.424, -0.1829, -0.9509, 0.3095, -0.003553, -0.9121, 0.4075, 0.04568, -0.8055, 0.5853, -0.09254, -0.6773, 0.7126, -0.1829, -0.8055, 0.5853, -0.09254, -0.6695, 0.7414, 0.04561, -0.5882, 0.8087, -0.003638, -0.594, -0.773, 0.2228, -0.7677, -0.5897, 0.2507, -0.8019, -0.5826, 0.1324, -0.6945, -0.7168, 0.06194, -0.8957, -0.3074, 0.3213, -0.8964, -0.439, 0.06194, -0.8019, -0.5826, 0.1324, -0.7677, -0.5897, 0.2507, -0.8055, -0.5853, -0.09258, -0.6945, -0.7168, 0.06194, -0.8019, -0.5826, 0.1324, -0.8964, -0.439, 0.06194, -0.2923, -0.9, 0.3233, -0.5472, -0.7753, 0.3154, -0.594, -0.773, 0.2228, -0.4503, -0.877, 0.1674, -0.4503, -0.877, 0.1674, -0.594, -0.773, 0.2228, -0.6945, -0.7168, 0.06194, -0.5872, -0.8094, 3.961e-05, -0.9772, -0.1518, 0.1482, -0.9513, -0.3084, -9.894e-06, -0.8964, -0.439, 0.06194, -0.8957, -0.3074, 0.3213, -0.7482, -0.5436, -0.3803, -0.6931, -0.696, -0.1876, -0.8055, -0.5853, -0.09258, -0.8761, -0.4441, -0.1876, -0.6931, -0.696, -0.1876, -0.5872, -0.8094, 3.961e-05, -0.6945, -0.7168, 0.06194, -0.8055, -0.5853, -0.09258, -0.8761, -0.4441, -0.1876, -0.8055, -0.5853, -0.09258, -0.8964, -0.439, 0.06194, -0.9513, -0.3084, -9.894e-06, 0.5454, -0.8063, 0.2289, 0.292, -0.9214, 0.2564, 0.3063, -0.9427, 0.1324, 0.4671, -0.882, 0.06194, 0.03173, -0.9735, 0.2263, 0.1405, -0.9881, 0.06194, 0.3063, -0.9427, 0.1324, 0.292, -0.9214, 0.2564, 0.3077, -0.947, -0.09258, 0.4671, -0.882, 0.06194, 0.3063, -0.9427, 0.1324, 0.1405, -0.9881, 0.06194, 0.6704, -0.723, 0.1669, 0.5454, -0.8063, 0.2289, 0.4671, -0.882, 0.06194, 0.5884, -0.8086, -9.121e-06, -0.2923, -0.9, 0.3233, -0.1512, -0.9742, 0.1674, 0.03173, -0.9735, 0.2263, -0.003514, -0.9485, 0.3168, -0.1512, -0.9742, 0.1674, -0.0007014, -1.0, -9.174e-06, 0.1405, -0.9881, 0.06194, 0.03173, -0.9735, 0.2263, -0.003514, -0.9485, 0.3168, 0.03173, -0.9735, 0.2263, 0.292, -0.9214, 0.2564, 0.3182, -0.8521, 0.4156, 0.2858, -0.8796, -0.3803, 0.4478, -0.8743, -0.1876, 0.3077, -0.947, -0.09258, 0.1516, -0.9705, -0.1876, 0.4478, -0.8743, -0.1876, 0.5884, -0.8086, -9.121e-06, 0.4671, -0.882, 0.06194, 0.3077, -0.947, -0.09258, 0.1516, -0.9705, -0.1876, 0.3077, -0.947, -0.09258, 0.1405, -0.9881, 0.06194, -0.0007014, -1.0, -9.174e-06, 0.8062, 0.5857, 0.08392, 0.8962, 0.4391, -0.06371, 0.8009, 0.5819, -0.1414, 0.6945, 0.7167, -0.06371, 0.9099, 0.321, -0.2628, 0.7698, 0.5593, -0.3076, 0.8009, 0.5819, -0.1414, 0.8962, 0.4391, -0.06371, 0.5865, 0.7662, -0.2628, 0.6945, 0.7167, -0.06371, 0.8009, 0.5819, -0.1414, 0.7698, 0.5593, -0.3076, 0.8824, 0.4413, 0.1635, 0.9508, 0.3097, 4.099e-05, 0.8962, 0.4391, -0.06371, 0.8062, 0.5857, 0.08392, 0.698, 0.6954, 0.1708, 0.8062, 0.5857, 0.08392, 0.6945, 0.7167, -0.06371, 0.5884, 0.8086, -8.534e-06, 0.9249, -5.309e-08, -0.3803, 0.8609, 0.2519, -0.442, 0.9099, 0.321, -0.2628, 0.9698, 0.1557, -0.1876, 0.8609, 0.2519, -0.442, 0.7153, 0.5197, -0.4671, 0.7698, 0.5593, -0.3076, 0.9099, 0.321, -0.2628, 0.9698, 0.1557, -0.1876, 0.9099, 0.321, -0.2628, 0.8962, 0.4391, -0.06371, 0.9508, 0.3097, 4.099e-05, 0.2858, 0.8796, -0.3803, 0.4478, 0.8743, -0.1876, 0.5865, 0.7662, -0.2628, 0.5056, 0.7409, -0.442, 0.4478, 0.8743, -0.1876, 0.5884, 0.8086, -8.534e-06, 0.6945, 0.7167, -0.06371, 0.5865, 0.7662, -0.2628, 0.5056, 0.7409, -0.442, 0.5865, 0.7662, -0.2628, 0.7698, 0.5593, -0.3076, 0.7153, 0.5197, -0.4671, -0.3077, 0.9478, 0.08398, -0.1406, 0.988, -0.06371, -0.3059, 0.9415, -0.1414, -0.4669, 0.8816, -0.06922, -0.02413, 0.9646, -0.2628, -0.294, 0.9049, -0.3076, -0.3059, 0.9415, -0.1414, -0.1406, 0.988, -0.06371, -0.5474, 0.7945, -0.2628, -0.4669, 0.8816, -0.06922, -0.3059, 0.9415, -0.1414, -0.294, 0.9049, -0.3076, -0.1719, 0.9676, 0.1851, -0.0007159, 1.0, 4.036e-05, -0.1406, 0.988, -0.06371, -0.3077, 0.9478, 0.08398, 0.2858, 0.8796, -0.3803, 0.02652, 0.8966, -0.442, -0.02413, 0.9646, -0.2628, 0.1516, 0.9705, -0.1876, 0.02652, 0.8966, -0.442, -0.2732, 0.8409, -0.4671, -0.294, 0.9049, -0.3076, -0.02413, 0.9646, -0.2628, 0.1516, 0.9705, -0.1876, -0.02413, 0.9646, -0.2628, -0.1406, 0.988, -0.06371, -0.0007159, 1.0, 4.036e-05, -0.7482, 0.5436, -0.3803, -0.6773, 0.7126, -0.1829, -0.5474, 0.7945, -0.2628, -0.5484, 0.7098, -0.442, -0.6773, 0.7126, -0.1829, -0.5882, 0.8087, -0.003638, -0.4669, 0.8816, -0.06922, -0.5474, 0.7945, -0.2628, -0.5484, 0.7098, -0.442, -0.5474, 0.7945, -0.2628, -0.294, 0.9049, -0.3076, -0.2732, 0.8409, -0.4671, -0.9965, -0.0003207, 0.08386, -0.9827, 0.1717, -0.06927, -0.9899, 9.476e-07, -0.1414, -0.9831, -0.1716, -0.06371, -0.9248, 0.2751, -0.2628, -0.9515, -6.068e-07, -0.3077, -0.9899, 9.476e-07, -0.1414, -0.9827, 0.1717, -0.06927, -0.9248, -0.2751, -0.2628, -0.9831, -0.1716, -0.06371, -0.9899, 9.476e-07, -0.1414, -0.9515, -6.068e-07, -0.3077, -0.9772, -0.1518, 0.1482, -0.9965, -0.0003207, 0.08386, -0.9831, -0.1716, -0.06371, -0.9513, -0.3084, -9.894e-06, -0.7482, 0.5436, -0.3803, -0.8445, 0.3023, -0.442, -0.9248, 0.2751, -0.2628, -0.887, 0.424, -0.1829, -0.8445, 0.3023, -0.442, -0.8842, 1.215e-07, -0.4671, -0.9515, -6.068e-07, -0.3077, -0.9248, 0.2751, -0.2628, -0.887, 0.424, -0.1829, -0.9248, 0.2751, -0.2628, -0.9827, 0.1717, -0.06927, -0.9509, 0.3095, -0.003553, -0.7482, -0.5436, -0.3803, -0.8761, -0.4441, -0.1876, -0.9248, -0.2751, -0.2628, -0.8445, -0.3023, -0.442, -0.8761, -0.4441, -0.1876, -0.9513, -0.3084, -9.894e-06, -0.9831, -0.1716, -0.06371, -0.9248, -0.2751, -0.2628, -0.8445, -0.3023, -0.442, -0.9248, -0.2751, -0.2628, -0.9515, -6.068e-07, -0.3077, -0.8842, 1.215e-07, -0.4671, -0.3078, -0.9475, 0.08682, -0.467, -0.882, -0.06371, -0.3059, -0.9415, -0.1414, -0.1406, -0.988, -0.06371, -0.5474, -0.7945, -0.2628, -0.294, -0.9049, -0.3076, -0.3059, -0.9415, -0.1414, -0.467, -0.882, -0.06371, -0.02413, -0.9646, -0.2628, -0.1406, -0.988, -0.06371, -0.3059, -0.9415, -0.1414, -0.294, -0.9049, -0.3076, -0.2923, -0.9, 0.3233, -0.4503, -0.877, 0.1674, -0.3078, -0.9475, 0.08682, -0.1512, -0.9742, 0.1674, -0.4503, -0.877, 0.1674, -0.5872, -0.8094, 3.961e-05, -0.467, -0.882, -0.06371, -0.3078, -0.9475, 0.08682, -0.1512, -0.9742, 0.1674, -0.3078, -0.9475, 0.08682, -0.1406, -0.988, -0.06371, -0.0007014, -1.0, -9.174e-06, -0.7482, -0.5436, -0.3803, -0.5485, -0.7098, -0.442, -0.5474, -0.7945, -0.2628, -0.6931, -0.696, -0.1876, -0.5485, -0.7098, -0.442, -0.2732, -0.8409, -0.4671, -0.294, -0.9049, -0.3076, -0.5474, -0.7945, -0.2628, -0.6931, -0.696, -0.1876, -0.5474, -0.7945, -0.2628, -0.467, -0.882, -0.06371, -0.5872, -0.8094, 3.961e-05, 0.2858, -0.8796, -0.3803, 0.1516, -0.9705, -0.1876, -0.02413, -0.9646, -0.2628, 0.02648, -0.8966, -0.442, 0.1516, -0.9705, -0.1876, -0.0007014, -1.0, -9.174e-06, -0.1406, -0.988, -0.06371, -0.02413, -0.9646, -0.2628, 0.02648, -0.8966, -0.442, -0.02413, -0.9646, -0.2628, -0.294, -0.9049, -0.3076, -0.2732, -0.8409, -0.4671, 0.8064, -0.5859, 0.08104, 0.678, -0.7319, -0.06807, 0.8009, -0.5819, -0.1414, 0.5865, -0.7662, -0.2628, 0.7698, -0.5593, -0.3076, 0.8009, -0.5819, -0.1414, 0.678, -0.7319, -0.06807, 0.9099, -0.321, -0.2628, 0.9056, -0.4186, -0.06807, 0.8009, -0.5819, -0.1414, 0.7698, -0.5593, -0.3076, 0.6704, -0.723, 0.1669, 0.5884, -0.8086, -9.121e-06, 0.678, -0.7319, -0.06807, 0.8064, -0.5859, 0.08104, 0.8946, -0.4178, 0.1586, 0.8064, -0.5859, 0.08104, 0.9056, -0.4186, -0.06807, 0.9508, -0.3097, -7.661e-06, 0.2858, -0.8796, -0.3803, 0.5056, -0.7409, -0.442, 0.5865, -0.7662, -0.2628, 0.4478, -0.8743, -0.1876, 0.5056, -0.7409, -0.442, 0.7153, -0.5197, -0.4671, 0.7698, -0.5593, -0.3076, 0.5865, -0.7662, -0.2628, 0.4478, -0.8743, -0.1876, 0.5865, -0.7662, -0.2628, 0.678, -0.7319, -0.06807, 0.5884, -0.8086, -9.121e-06, 0.9249, -5.309e-08, -0.3803, 0.9698, -0.1557, -0.1876, 0.9099, -0.321, -0.2628, 0.8609, -0.2519, -0.442, 0.9698, -0.1557, -0.1876, 0.9508, -0.3097, -7.661e-06, 0.9056, -0.4186, -0.06807, 0.9099, -0.321, -0.2628, 0.8609, -0.2519, -0.442, 0.9099, -0.321, -0.2628, 0.7698, -0.5593, -0.3076, 0.7153, -0.5197, -0.4671, 0.4134, 0.6525, -0.6352, 0.6259, 0.4547, -0.6337, 0.4849, 0.3523, -0.8004, 0.3024, 0.4386, -0.8463, 0.7483, 0.1915, -0.6352, 0.5105, 0.1521, -0.8463, 0.4849, 0.3523, -0.8004, 0.6259, 0.4547, -0.6337, 0.2453, 0.1782, -0.9529, 0.3024, 0.4386, -0.8463, 0.4849, 0.3523, -0.8004, 0.5105, 0.1521, -0.8463, 0.2858, 0.8796, -0.3803, 0.5056, 0.7409, -0.442, 0.4134, 0.6525, -0.6352, 0.2384, 0.7338, -0.6362, 0.5056, 0.7409, -0.442, 0.7153, 0.5197, -0.4671, 0.6259, 0.4547, -0.6337, 0.4134, 0.6525, -0.6352, 0.2384, 0.7338, -0.6362, 0.4134, 0.6525, -0.6352, 0.3024, 0.4386, -0.8463, 0.1595, 0.4909, -0.8565, 0.9249, -5.309e-08, -0.3803, 0.7715, 2.039e-06, -0.6362, 0.7483, 0.1915, -0.6352, 0.8609, 0.2519, -0.442, 0.7715, 2.039e-06, -0.6362, 0.516, 6.844e-07, -0.8566, 0.5105, 0.1521, -0.8463, 0.7483, 0.1915, -0.6352, 0.8609, 0.2519, -0.442, 0.7483, 0.1915, -0.6352, 0.6259, 0.4547, -0.6337, 0.7153, 0.5197, -0.4671, 1.822e-06, -1.231e-06, -1.0, 0.07306, 0.2249, -0.9716, 0.2453, 0.1782, -0.9529, 0.2533, 0.01462, -0.9673, 0.07306, 0.2249, -0.9716, 0.1595, 0.4909, -0.8565, 0.3024, 0.4386, -0.8463, 0.2453, 0.1782, -0.9529, 0.2533, 0.01462, -0.9673, 0.2453, 0.1782, -0.9529, 0.5105, 0.1521, -0.8463, 0.516, 6.844e-07, -0.8566, -0.4928, 0.5948, -0.6352, -0.2391, 0.7357, -0.6337, -0.1852, 0.57, -0.8005, -0.3237, 0.4231, -0.8463, 0.04907, 0.7708, -0.6352, 0.01318, 0.5325, -0.8463, -0.1852, 0.57, -0.8005, -0.2391, 0.7357, -0.6337, -0.09369, 0.2884, -0.9529, -0.3237, 0.4231, -0.8463, -0.1852, 0.57, -0.8005, 0.01318, 0.5325, -0.8463, -0.7482, 0.5436, -0.3803, -0.5484, 0.7098, -0.442, -0.4928, 0.5948, -0.6352, -0.6242, 0.4535, -0.6362, -0.5484, 0.7098, -0.442, -0.2732, 0.8409, -0.4671, -0.2391, 0.7357, -0.6337, -0.4928, 0.5948, -0.6352, -0.6242, 0.4535, -0.6362, -0.4928, 0.5948, -0.6352, -0.3237, 0.4231, -0.8463, -0.4175, 0.3034, -0.8565, 0.2858, 0.8796, -0.3803, 0.2384, 0.7338, -0.6362, 0.04907, 0.7708, -0.6352, 0.02652, 0.8966, -0.442, 0.2384, 0.7338, -0.6362, 0.1595, 0.4909, -0.8565, 0.01318, 0.5325, -0.8463, 0.04907, 0.7708, -0.6352, 0.02652, 0.8966, -0.442, 0.04907, 0.7708, -0.6352, -0.2391, 0.7357, -0.6337, -0.2732, 0.8409, -0.4671, 1.822e-06, -1.231e-06, -1.0, -0.1913, 0.139, -0.9716, -0.09369, 0.2884, -0.9529, 0.07306, 0.2249, -0.9716, -0.1913, 0.139, -0.9716, -0.4175, 0.3034, -0.8565, -0.3237, 0.4231, -0.8463, -0.09369, 0.2884, -0.9529, 0.07306, 0.2249, -0.9716, -0.09369, 0.2884, -0.9529, 0.01318, 0.5325, -0.8463, 0.1595, 0.4909, -0.8565, -0.7179, -0.2849, -0.6352, -0.7736, 2.411e-06, -0.6337, -0.5994, 3.713e-07, -0.8004, -0.5024, -0.1771, -0.8463, -0.7179, 0.2849, -0.6352, -0.5024, 0.1771, -0.8463, -0.5994, 3.713e-07, -0.8004, -0.7736, 2.411e-06, -0.6337, -0.3032, 3.818e-07, -0.9529, -0.5024, -0.1771, -0.8463, -0.5994, 3.713e-07, -0.8004, -0.5024, 0.1771, -0.8463, -0.7482, -0.5436, -0.3803, -0.8445, -0.3023, -0.442, -0.7179, -0.2849, -0.6352, -0.6242, -0.4535, -0.6362, -0.8445, -0.3023, -0.442, -0.8842, 1.215e-07, -0.4671, -0.7736, 2.411e-06, -0.6337, -0.7179, -0.2849, -0.6352, -0.6242, -0.4535, -0.6362, -0.7179, -0.2849, -0.6352, -0.5024, -0.1771, -0.8463, -0.4175, -0.3034, -0.8565, -0.7482, 0.5436, -0.3803, -0.6242, 0.4535, -0.6362, -0.7179, 0.2849, -0.6352, -0.8445, 0.3023, -0.442, -0.6242, 0.4535, -0.6362, -0.4175, 0.3034, -0.8565, -0.5024, 0.1771, -0.8463, -0.7179, 0.2849, -0.6352, -0.8445, 0.3023, -0.442, -0.7179, 0.2849, -0.6352, -0.7736, 2.411e-06, -0.6337, -0.8842, 1.215e-07, -0.4671, 1.822e-06, -1.231e-06, -1.0, -0.1913, -0.139, -0.9716, -0.3032, 3.818e-07, -0.9529, -0.1913, 0.139, -0.9716, -0.1913, -0.139, -0.9716, -0.4175, -0.3034, -0.8565, -0.5024, -0.1771, -0.8463, -0.3032, 3.818e-07, -0.9529, -0.1913, 0.139, -0.9716, -0.3032, 3.818e-07, -0.9529, -0.5024, 0.1771, -0.8463, -0.4175, 0.3034, -0.8565, 0.04907, -0.7708, -0.6352, -0.239, -0.7357, -0.6337, -0.1852, -0.57, -0.8005, 0.01318, -0.5325, -0.8463, -0.4928, -0.5948, -0.6352, -0.3237, -0.4231, -0.8463, -0.1852, -0.57, -0.8005, -0.239, -0.7357, -0.6337, -0.09369, -0.2884, -0.9529, 0.01318, -0.5325, -0.8463, -0.1852, -0.57, -0.8005, -0.3237, -0.4231, -0.8463, 0.2858, -0.8796, -0.3803, 0.02648, -0.8966, -0.442, 0.04907, -0.7708, -0.6352, 0.2384, -0.7338, -0.6362, 0.02648, -0.8966, -0.442, -0.2732, -0.8409, -0.4671, -0.239, -0.7357, -0.6337, 0.04907, -0.7708, -0.6352, 0.2384, -0.7338, -0.6362, 0.04907, -0.7708, -0.6352, 0.01318, -0.5325, -0.8463, 0.1594, -0.4907, -0.8566, -0.7482, -0.5436, -0.3803, -0.6242, -0.4535, -0.6362, -0.4928, -0.5948, -0.6352, -0.5485, -0.7098, -0.442, -0.6242, -0.4535, -0.6362, -0.4175, -0.3034, -0.8565, -0.3237, -0.4231, -0.8463, -0.4928, -0.5948, -0.6352, -0.5485, -0.7098, -0.442, -0.4928, -0.5948, -0.6352, -0.239, -0.7357, -0.6337, -0.2732, -0.8409, -0.4671, 1.822e-06, -1.231e-06, -1.0, 0.06435, -0.2454, -0.9673, -0.09369, -0.2884, -0.9529, -0.1913, -0.139, -0.9716, 0.06435, -0.2454, -0.9673, 0.1594, -0.4907, -0.8566, 0.01318, -0.5325, -0.8463, -0.09369, -0.2884, -0.9529, -0.1913, -0.139, -0.9716, -0.09369, -0.2884, -0.9529, -0.3237, -0.4231, -0.8463, -0.4175, -0.3034, -0.8565, 0.7483, -0.1915, -0.6352, 0.6258, -0.4547, -0.6337, 0.4849, -0.3523, -0.8005, 0.5274, -0.1369, -0.8385, 0.4134, -0.6525, -0.6352, 0.2932, -0.4593, -0.8385, 0.4849, -0.3523, -0.8005, 0.6258, -0.4547, -0.6337, 0.2453, -0.1782, -0.9529, 0.5274, -0.1369, -0.8385, 0.4849, -0.3523, -0.8005, 0.9249, -5.309e-08, -0.3803, 0.8609, -0.2519, -0.442, 0.7483, -0.1915, -0.6352, 0.7715, 2.039e-06, -0.6362, 0.8609, -0.2519, -0.442, 0.7153, -0.5197, -0.4671, 0.6258, -0.4547, -0.6337, 0.7483, -0.1915, -0.6352, 0.7715, 2.039e-06, -0.6362, 0.7483, -0.1915, -0.6352, 0.5274, -0.1369, -0.8385, 0.516, 6.844e-07, -0.8566, 0.2858, -0.8796, -0.3803, 0.2384, -0.7338, -0.6362, 0.4134, -0.6525, -0.6352, 0.5056, -0.7409, -0.442, 0.2384, -0.7338, -0.6362, 0.1594, -0.4907, -0.8566, 0.2932, -0.4593, -0.8385, 0.4134, -0.6525, -0.6352, 0.5056, -0.7409, -0.442, 0.4134, -0.6525, -0.6352, 0.6258, -0.4547, -0.6337, 0.7153, -0.5197, -0.4671, 1.822e-06, -1.231e-06, -1.0, 0.2533, 0.01462, -0.9673, 0.2453, -0.1782, -0.9529, 0.2533, 0.01462, -0.9673, 0.516, 6.844e-07, -0.8566, 0.5274, -0.1369, -0.8385, 0.2453, -0.1782, -0.9529, 0.06435, -0.2454, -0.9673, 0.2453, -0.1782, -0.9529, 0.2932, -0.4593, -0.8385, 0.1594, -0.4907, -0.8566, 0.9056, -0.4186, -0.06807, 0.8064, -0.5859, 0.08104, 0.8009, -0.5819, -0.1414, 0.2932, -0.4593, -0.8385, 0.2453, -0.1782, -0.9529, 0.4849, -0.3523, -0.8005, 0.06435, -0.2454, -0.9673, 1.822e-06, -1.231e-06, -1.0, 0.2453, -0.1782, -0.9529, -0.6695, 0.7414, 0.04561, -0.8055, 0.5853, -0.09254, -0.7772, 0.5647, 0.2775, -0.6773, 0.7126, -0.1829, -0.7482, 0.5436, -0.3803, -0.8055, 0.5853, -0.09254, 0.8987, 0.3033, 0.3167, 0.6991, 0.3615, 0.6169, 0.8984, -0.05807, 0.4354, 0.745, 0.5783, 0.3324, 0.8987, 0.3033, 0.3167, 0.9374, 0.2694, 0.2207, 0.8824, 0.4413, 0.1635, 0.745, 0.5783, 0.3324, 0.8824, 0.4413, 0.1635, 0.8062, 0.5857, 0.08392, 0.698, 0.6954, 0.1708, 0.745, 0.5783, 0.3324, 0.698, 0.6954, 0.1708, 0.5756, 0.7884, 0.2172, 0.546, 0.6954, 0.4672, -0.3371, 0.8781, 0.3395, -0.1719, 0.9676, 0.1851, -0.3077, 0.9478, 0.08398, -0.4758, 0.8553, 0.2054, -0.09391, 0.8462, 0.5245, 0.05642, 0.9798, 0.1917, -0.1719, 0.9676, 0.1851, -0.9249, 0.01559, 0.3798, -0.9607, 0.1874, 0.205, -0.9965, -0.0003207, 0.08386, -0.9772, -0.1518, 0.1482, -0.9249, 0.01559, 0.3798, -0.9772, -0.1518, 0.1482, -0.8957, -0.3074, 0.3213, 0.7593, -0.5575, 0.3356, 0.8946, -0.4178, 0.1586, 0.9372, -0.2631, 0.2291, 0.8504, -0.2971, 0.4342, 0.7593, -0.5575, 0.3356, 0.6704, -0.723, 0.1669, 0.8064, -0.5859, 0.08104, 0.8946, -0.4178, 0.1586, 0.7593, -0.5575, 0.3356, 0.8064, -0.5859, 0.08104, 0.7593, -0.5575, 0.3356, 0.5658, -0.7084, 0.422, 0.5454, -0.8063, 0.2289, 0.6704, -0.723, 0.1669, 0.546, 0.6954, 0.4672, 0.5756, 0.7884, 0.2172, 0.2898, 0.89, 0.352, 0.8504, -0.2971, 0.4342, 0.9372, -0.2631, 0.2291, 0.9652, 0.002907, 0.2616, 0.8984, -0.05807, 0.4354, 0.8987, 0.3033, 0.3167, 0.8984, -0.05807, 0.4354, 0.9652, 0.002907, 0.2616, 0.9374, 0.2694, 0.2207, -0.2923, -0.9, 0.3233, -0.003514, -0.9485, 0.3168, -0.08284, -0.7819, 0.6178, -0.8957, -0.3074, 0.3213, -0.7677, -0.5897, 0.2507, -0.7891, -0.4016, 0.4649, -0.5472, -0.7753, 0.3154, -0.7891, -0.4016, 0.4649, -0.7677, -0.5897, 0.2507, -0.594, -0.773, 0.2228, 0.5658, -0.7084, 0.422, 0.3182, -0.8521, 0.4156, 0.292, -0.9214, 0.2564, 0.5454, -0.8063, 0.2289, -0.5472, -0.7753, 0.3154, -0.2923, -0.9, 0.3233, -0.4071, -0.6705, 0.6202, -0.9607, 0.1874, 0.205, -0.9509, 0.3095, -0.003553, -0.9827, 0.1717, -0.06927, -0.9965, -0.0003207, 0.08386, -0.9607, 0.1874, 0.205, -0.892, 0.3009, 0.3374, -0.9121, 0.4075, 0.04568, -0.9509, 0.3095, -0.003553, -0.4758, 0.8553, 0.2054, -0.5882, 0.8087, -0.003638, -0.6695, 0.7414, 0.04561, -0.5622, 0.755, 0.3373, -0.4758, 0.8553, 0.2054, -0.3077, 0.9478, 0.08398, -0.4669, 0.8816, -0.06922, -0.5882, 0.8087, -0.003638, -0.5472, -0.7753, 0.3154, -0.4071, -0.6705, 0.6202, -0.7891, -0.4016, 0.4649, -0.5622, 0.755, 0.3373, -0.6695, 0.7414, 0.04561, -0.7772, 0.5647, 0.2775, 0.8987, 0.3033, 0.3167, 0.745, 0.5783, 0.3324, 0.6991, 0.3615, 0.6169, 0.05642, 0.9798, 0.1917, -0.09391, 0.8462, 0.5245, 0.2898, 0.89, 0.352, -0.9121, 0.4075, 0.04568, -0.892, 0.3009, 0.3374, -0.7772, 0.5647, 0.2775, -0.003514, -0.9485, 0.3168, 0.3182, -0.8521, 0.4156, -0.08284, -0.7819, 0.6178, -0.9372, -0.2699, -0.2207, -0.9831, -0.1725, -0.0618, -0.9912, 2.208e-05, -0.1322, -0.9651, -0.002296, -0.2618, -0.937, 0.2636, -0.2291, -0.9651, -0.002296, -0.2618, -0.9912, 2.208e-05, -0.1322, -0.9831, 0.1725, -0.06181, -0.9957, 2.994e-07, 0.09251, -0.9831, 0.1725, -0.06181, -0.9912, 2.208e-05, -0.1322, -0.9831, -0.1725, -0.0618, -0.8822, -0.4415, -0.1639, -0.9508, -0.3097, -0.0003389, -0.9831, -0.1725, -0.0618, -0.9372, -0.2699, -0.2207, -0.8944, 0.4181, -0.1587, -0.937, 0.2636, -0.2291, -0.9831, 0.1725, -0.06181, -0.9508, 0.3098, -0.0003036, -0.9253, -3.772e-08, 0.3792, -0.9699, 0.1557, 0.187, -0.9957, 2.994e-07, 0.09251, -0.9699, -0.1557, 0.187, -0.9699, -0.1557, 0.187, -0.9957, 2.994e-07, 0.09251, -0.9831, -0.1725, -0.0618, -0.9508, -0.3097, -0.0003389, -0.9699, 0.1557, 0.187, -0.9508, 0.3098, -0.0003036, -0.9831, 0.1725, -0.06181, -0.9957, 2.994e-07, 0.09251, -0.05558, -0.9798, -0.192, -0.1398, -0.9882, -0.0619, -0.3061, -0.9428, -0.1323, -0.3063, -0.947, -0.09708, -0.5764, -0.7877, -0.2173, -0.3063, -0.947, -0.09708, -0.3061, -0.9428, -0.1323, -0.4677, -0.8817, -0.06181, -0.3077, -0.947, 0.09251, -0.4677, -0.8817, -0.06181, -0.3061, -0.9428, -0.1323, -0.1398, -0.9882, -0.0619, 0.1442, -0.985, -0.0945, 0.0007668, -1.0, -0.0003972, -0.1398, -0.9882, -0.0619, -0.05558, -0.9798, -0.192, -0.698, -0.6953, -0.1714, -0.5764, -0.7877, -0.2173, -0.4677, -0.8817, -0.06181, -0.5884, -0.8086, -0.0003639, -0.2859, -0.88, 0.3792, -0.4478, -0.8744, 0.187, -0.3077, -0.947, 0.09251, -0.1517, -0.9706, 0.187, -0.1517, -0.9706, 0.187, -0.3077, -0.947, 0.09251, -0.1398, -0.9882, -0.0619, 0.0007668, -1.0, -0.0003972, -0.4478, -0.8744, 0.187, -0.5884, -0.8086, -0.0003639, -0.4677, -0.8817, -0.06181, -0.3077, -0.947, 0.09251, 0.8055, -0.5853, 0.0925, 0.8035, -0.5838, 0.1166, 0.9124, -0.4066, -0.04626, 0.7486, -0.5439, 0.3791, 0.8055, -0.5853, 0.0925, 0.8871, -0.4241, 0.1823, 0.8871, -0.4241, 0.1823, 0.8055, -0.5853, 0.0925, 0.9124, -0.4066, -0.04626, 0.9509, -0.3094, 0.002632, 0.6775, -0.7126, 0.1823, 0.5881, -0.8088, 0.00267, 0.6688, -0.742, -0.04619, 0.8055, -0.5853, 0.0925, 0.5937, 0.7732, -0.2229, 0.6939, 0.7174, -0.06171, 0.802, 0.5826, -0.1321, 0.7679, 0.5895, -0.2509, 0.9246, 0.374, -0.07196, 0.7679, 0.5895, -0.2509, 0.802, 0.5826, -0.1321, 0.8967, 0.4383, -0.06191, 0.8055, 0.5853, 0.09251, 0.8967, 0.4383, -0.06191, 0.802, 0.5826, -0.1321, 0.6939, 0.7174, -0.06171, 0.3013, 0.9274, -0.2219, 0.4502, 0.8771, -0.1676, 0.5937, 0.7732, -0.2229, 0.5476, 0.7749, -0.3157, 0.4502, 0.8771, -0.1676, 0.5872, 0.8095, -0.0003848, 0.6939, 0.7174, -0.06171, 0.5937, 0.7732, -0.2229, 0.9773, 0.151, -0.1487, 0.9246, 0.374, -0.07196, 0.8967, 0.4383, -0.06191, 0.9513, 0.3084, -0.0003456, 0.7486, 0.5439, 0.3792, 0.8762, 0.4442, 0.187, 0.8055, 0.5853, 0.09251, 0.6932, 0.6961, 0.187, 0.6932, 0.6961, 0.187, 0.8055, 0.5853, 0.09251, 0.6939, 0.7174, -0.06171, 0.5872, 0.8095, -0.0003848, 0.8762, 0.4442, 0.187, 0.9513, 0.3084, -0.0003456, 0.8967, 0.4383, -0.06191, 0.8055, 0.5853, 0.09251, -0.5462, 0.8058, -0.2288, -0.4679, 0.8816, -0.06181, -0.3063, 0.9427, -0.1322, -0.2922, 0.9213, -0.2566, -0.03149, 0.9735, -0.2264, -0.2922, 0.9213, -0.2566, -0.3063, 0.9427, -0.1322, -0.1397, 0.9883, -0.06183, -0.3077, 0.947, 0.09251, -0.1397, 0.9883, -0.06183, -0.3063, 0.9427, -0.1322, -0.4679, 0.8816, -0.06181, -0.6704, 0.7229, -0.1672, -0.5885, 0.8085, -0.0003456, -0.4679, 0.8816, -0.06181, -0.5462, 0.8058, -0.2288, 0.3013, 0.9274, -0.2219, 0.003237, 0.9484, -0.317, -0.03149, 0.9735, -0.2264, 0.1513, 0.9742, -0.1676, 0.1513, 0.9742, -0.1676, -0.03149, 0.9735, -0.2264, -0.1397, 0.9883, -0.06183, 0.0007489, 1.0, -0.0003413, 0.003237, 0.9484, -0.317, -0.1793, 0.959, -0.2194, -0.2922, 0.9213, -0.2566, -0.03149, 0.9735, -0.2264, -0.2859, 0.88, 0.3792, -0.1517, 0.9706, 0.187, -0.3077, 0.947, 0.09251, -0.4478, 0.8743, 0.187, -0.4478, 0.8743, 0.187, -0.3077, 0.947, 0.09251, -0.4679, 0.8816, -0.06181, -0.5885, 0.8085, -0.0003456, -0.1517, 0.9706, 0.187, 0.0007489, 1.0, -0.0003413, -0.1397, 0.9883, -0.06183, -0.3077, 0.947, 0.09251, -0.8061, -0.5857, -0.08473, -0.694, -0.7172, 0.06287, -0.801, -0.582, 0.1406, -0.8966, -0.4385, 0.06284, -0.9104, -0.3203, 0.2619, -0.8966, -0.4385, 0.06284, -0.801, -0.582, 0.1406, -0.7699, -0.5594, 0.3072, -0.5859, -0.7669, 0.2619, -0.7699, -0.5594, 0.3072, -0.801, -0.582, 0.1406, -0.694, -0.7172, 0.06287, -0.8822, -0.4415, -0.1639, -0.8061, -0.5857, -0.08473, -0.8966, -0.4385, 0.06284, -0.9508, -0.3097, -0.0003389, -0.698, -0.6953, -0.1714, -0.5884, -0.8086, -0.0003639, -0.694, -0.7172, 0.06287, -0.8061, -0.5857, -0.08473, -0.9253, -3.772e-08, 0.3792, -0.9699, -0.1557, 0.187, -0.9104, -0.3203, 0.2619, -0.8616, -0.2513, 0.441, -0.8616, -0.2513, 0.441, -0.9104, -0.3203, 0.2619, -0.7699, -0.5594, 0.3072, -0.7157, -0.52, 0.4663, -0.9699, -0.1557, 0.187, -0.9508, -0.3097, -0.0003389, -0.8966, -0.4385, 0.06284, -0.9104, -0.3203, 0.2619, -0.2859, -0.88, 0.3792, -0.5052, -0.7418, 0.441, -0.5859, -0.7669, 0.2619, -0.4478, -0.8744, 0.187, -0.4478, -0.8744, 0.187, -0.5859, -0.7669, 0.2619, -0.694, -0.7172, 0.06287, -0.5884, -0.8086, -0.0003639, -0.5052, -0.7418, 0.441, -0.7157, -0.52, 0.4663, -0.7699, -0.5594, 0.3072, -0.5859, -0.7669, 0.2619, 0.308, -0.9476, -0.08526, 0.4676, -0.8813, 0.06821, 0.3059, -0.9416, 0.1406, 0.1399, -0.9882, 0.06276, 0.02328, -0.9648, 0.2619, 0.1399, -0.9882, 0.06276, 0.3059, -0.9416, 0.1406, 0.2941, -0.9051, 0.3072, 0.5482, -0.7942, 0.262, 0.2941, -0.9051, 0.3072, 0.3059, -0.9416, 0.1406, 0.4676, -0.8813, 0.06821, 0.1442, -0.985, -0.0945, 0.308, -0.9476, -0.08526, 0.1399, -0.9882, 0.06276, 0.0007668, -1.0, -0.0003972, -0.2859, -0.88, 0.3792, -0.1517, -0.9706, 0.187, 0.02328, -0.9648, 0.2619, -0.0273, -0.8971, 0.441, -0.0273, -0.8971, 0.441, 0.02328, -0.9648, 0.2619, 0.2941, -0.9051, 0.3072, 0.2734, -0.8413, 0.4663, -0.1517, -0.9706, 0.187, 0.0007668, -1.0, -0.0003972, 0.1399, -0.9882, 0.06276, 0.02328, -0.9648, 0.2619, 0.7486, -0.5439, 0.3791, 0.5494, -0.7097, 0.441, 0.5482, -0.7942, 0.262, 0.6775, -0.7126, 0.1823, 0.6775, -0.7126, 0.1823, 0.5482, -0.7942, 0.262, 0.4676, -0.8813, 0.06821, 0.5881, -0.8088, 0.00267, 0.5494, -0.7097, 0.441, 0.2734, -0.8413, 0.4663, 0.2941, -0.9051, 0.3072, 0.5482, -0.7942, 0.262, 0.9964, -3.02e-05, -0.08489, 0.983, 0.1723, 0.06287, 0.9901, -9.174e-07, 0.1406, 0.9827, -0.1724, 0.06828, 0.9248, -0.2759, 0.262, 0.9827, -0.1724, 0.06828, 0.9901, -9.174e-07, 0.1406, 0.9517, -4.827e-07, 0.3072, 0.9248, 0.276, 0.2619, 0.9517, -4.827e-07, 0.3072, 0.9901, -9.174e-07, 0.1406, 0.983, 0.1723, 0.06287, 0.9773, 0.151, -0.1487, 0.9513, 0.3084, -0.0003456, 0.983, 0.1723, 0.06287, 0.9964, -3.02e-05, -0.08489, 0.7486, -0.5439, 0.3791, 0.8871, -0.4241, 0.1823, 0.9248, -0.2759, 0.262, 0.8447, -0.3032, 0.441, 0.8447, -0.3032, 0.441, 0.9248, -0.2759, 0.262, 0.9517, -4.827e-07, 0.3072, 0.8846, -6.08e-07, 0.4663, 0.8871, -0.4241, 0.1823, 0.9509, -0.3094, 0.002632, 0.9827, -0.1724, 0.06828, 0.9248, -0.2759, 0.262, 0.7486, 0.5439, 0.3792, 0.8448, 0.3032, 0.441, 0.9248, 0.276, 0.2619, 0.8762, 0.4442, 0.187, 0.8762, 0.4442, 0.187, 0.9248, 0.276, 0.2619, 0.983, 0.1723, 0.06287, 0.9513, 0.3084, -0.0003456, 0.8448, 0.3032, 0.441, 0.8846, -6.08e-07, 0.4663, 0.9517, -4.827e-07, 0.3072, 0.9248, 0.276, 0.2619, 0.3078, 0.9474, -0.08759, 0.1399, 0.9882, 0.06283, 0.3059, 0.9416, 0.1406, 0.4676, 0.8817, 0.06283, 0.5483, 0.7942, 0.2619, 0.4676, 0.8817, 0.06283, 0.3059, 0.9416, 0.1406, 0.2941, 0.9051, 0.3072, 0.02328, 0.9648, 0.2619, 0.2941, 0.9051, 0.3072, 0.3059, 0.9416, 0.1406, 0.1399, 0.9882, 0.06283, 0.3013, 0.9274, -0.2219, 0.1513, 0.9742, -0.1676, 0.3078, 0.9474, -0.08759, 0.4502, 0.8771, -0.1676, 0.4502, 0.8771, -0.1676, 0.3078, 0.9474, -0.08759, 0.4676, 0.8817, 0.06283, 0.5872, 0.8095, -0.0003848, 0.1513, 0.9742, -0.1676, 0.0007489, 1.0, -0.0003413, 0.1399, 0.9882, 0.06283, 0.3078, 0.9474, -0.08759, 0.7486, 0.5439, 0.3792, 0.6932, 0.6961, 0.187, 0.5483, 0.7942, 0.2619, 0.5494, 0.7097, 0.441, 0.5494, 0.7097, 0.441, 0.5483, 0.7942, 0.2619, 0.2941, 0.9051, 0.3072, 0.2734, 0.8413, 0.4663, 0.6932, 0.6961, 0.187, 0.5872, 0.8095, -0.0003848, 0.4676, 0.8817, 0.06283, 0.5483, 0.7942, 0.2619, -0.2859, 0.88, 0.3792, -0.0273, 0.8971, 0.441, 0.02328, 0.9648, 0.2619, -0.1517, 0.9706, 0.187, -0.1517, 0.9706, 0.187, 0.02328, 0.9648, 0.2619, 0.1399, 0.9882, 0.06283, 0.0007489, 1.0, -0.0003413, -0.0273, 0.8971, 0.441, 0.2734, 0.8413, 0.4663, 0.2941, 0.9051, 0.3072, 0.02328, 0.9648, 0.2619, -0.8063, 0.5858, -0.08186, -0.801, 0.5819, 0.1407, -0.6776, 0.7324, 0.06713, -0.5859, 0.7669, 0.2619, -0.6776, 0.7324, 0.06713, -0.801, 0.5819, 0.1407, -0.7699, 0.5594, 0.3073, -0.9104, 0.3203, 0.2619, -0.7699, 0.5594, 0.3073, -0.801, 0.5819, 0.1407, -0.9059, 0.4181, 0.0671, -0.6704, 0.7229, -0.1672, -0.8063, 0.5858, -0.08186, -0.6776, 0.7324, 0.06713, -0.5885, 0.8085, -0.0003456, -0.8944, 0.4181, -0.1587, -0.9508, 0.3098, -0.0003036, -0.9059, 0.4181, 0.0671, -0.8063, 0.5858, -0.08186, -0.2859, 0.88, 0.3792, -0.4478, 0.8743, 0.187, -0.5859, 0.7669, 0.2619, -0.5052, 0.7418, 0.441, -0.5052, 0.7418, 0.441, -0.5859, 0.7669, 0.2619, -0.7699, 0.5594, 0.3073, -0.7157, 0.52, 0.4663, -0.4478, 0.8743, 0.187, -0.5885, 0.8085, -0.0003456, -0.6776, 0.7324, 0.06713, -0.5859, 0.7669, 0.2619, -0.9253, -3.772e-08, 0.3792, -0.8616, 0.2513, 0.441, -0.9104, 0.3203, 0.2619, -0.9699, 0.1557, 0.187, -0.9699, 0.1557, 0.187, -0.9104, 0.3203, 0.2619, -0.9059, 0.4181, 0.0671, -0.9508, 0.3098, -0.0003036, -0.8616, 0.2513, 0.441, -0.7157, 0.52, 0.4663, -0.7699, 0.5594, 0.3073, -0.9104, 0.3203, 0.2619, -0.4128, -0.6536, 0.6344, -0.3008, -0.4384, 0.8469, -0.4844, -0.352, 0.8009, -0.6266, -0.4552, 0.6326, -0.7491, -0.1907, 0.6344, -0.6266, -0.4552, 0.6326, -0.4844, -0.352, 0.8009, -0.5099, -0.1507, 0.8469, -0.2439, -0.1772, 0.9535, -0.5099, -0.1507, 0.8469, -0.4844, -0.352, 0.8009, -0.3008, -0.4384, 0.8469, -0.2859, -0.88, 0.3792, -0.2386, -0.7342, 0.6356, -0.4128, -0.6536, 0.6344, -0.5052, -0.7418, 0.441, -0.5052, -0.7418, 0.441, -0.4128, -0.6536, 0.6344, -0.6266, -0.4552, 0.6326, -0.7157, -0.52, 0.4663, -0.2386, -0.7342, 0.6356, -0.1592, -0.49, 0.857, -0.3008, -0.4384, 0.8469, -0.4128, -0.6536, 0.6344, -0.9253, -3.772e-08, 0.3792, -0.8616, -0.2513, 0.441, -0.7491, -0.1907, 0.6344, -0.772, 3.227e-05, 0.6356, -0.772, 3.227e-05, 0.6356, -0.7491, -0.1907, 0.6344, -0.5099, -0.1507, 0.8469, -0.5153, 2.311e-05, 0.857, -0.8616, -0.2513, 0.441, -0.7157, -0.52, 0.4663, -0.6266, -0.4552, 0.6326, -0.7491, -0.1907, 0.6344, -9.513e-06, 6.578e-06, 1.0, -0.252, -0.01478, 0.9676, -0.2439, -0.1772, 0.9535, -0.07267, -0.2237, 0.972, -0.07267, -0.2237, 0.972, -0.2439, -0.1772, 0.9535, -0.3008, -0.4384, 0.8469, -0.1592, -0.49, 0.857, -0.252, -0.01478, 0.9676, -0.5153, 2.311e-05, 0.857, -0.5099, -0.1507, 0.8469, -0.2439, -0.1772, 0.9535, 0.494, -0.5946, 0.6343, 0.324, -0.4216, 0.8469, 0.185, -0.5694, 0.8009, 0.2393, -0.7366, 0.6326, -0.05015, -0.7714, 0.6344, 0.2393, -0.7366, 0.6326, 0.185, -0.5694, 0.8009, -0.01431, -0.5315, 0.8469, 0.09313, -0.2866, 0.9535, -0.01431, -0.5315, 0.8469, 0.185, -0.5694, 0.8009, 0.324, -0.4216, 0.8469, 0.7486, -0.5439, 0.3791, 0.6246, -0.4538, 0.6356, 0.494, -0.5946, 0.6343, 0.5494, -0.7097, 0.441, 0.5494, -0.7097, 0.441, 0.494, -0.5946, 0.6343, 0.2393, -0.7366, 0.6326, 0.2734, -0.8413, 0.4663, 0.6246, -0.4538, 0.6356, 0.4169, -0.3029, 0.857, 0.324, -0.4216, 0.8469, 0.494, -0.5946, 0.6343, -0.2859, -0.88, 0.3792, -0.0273, -0.8971, 0.441, -0.05015, -0.7714, 0.6344, -0.2386, -0.7342, 0.6356, -0.2386, -0.7342, 0.6356, -0.05015, -0.7714, 0.6344, -0.01431, -0.5315, 0.8469, -0.1592, -0.49, 0.857, -0.0273, -0.8971, 0.441, 0.2734, -0.8413, 0.4663, 0.2393, -0.7366, 0.6326, -0.05015, -0.7714, 0.6344, -9.513e-06, 6.578e-06, 1.0, -0.07267, -0.2237, 0.972, 0.09313, -0.2866, 0.9535, 0.1902, -0.1382, 0.972, 0.1902, -0.1382, 0.972, 0.09313, -0.2866, 0.9535, 0.324, -0.4216, 0.8469, 0.4169, -0.3029, 0.857, -0.07267, -0.2237, 0.972, -0.1592, -0.49, 0.857, -0.01431, -0.5315, 0.8469, 0.09313, -0.2866, 0.9535, 0.7182, 0.2861, 0.6343, 0.501, 0.1778, 0.8469, 0.5987, 4.271e-07, 0.801, 0.7745, 1.613e-06, 0.6326, 0.7181, -0.2861, 0.6344, 0.7745, 1.613e-06, 0.6326, 0.5987, 4.271e-07, 0.801, 0.501, -0.1778, 0.8469, 0.3014, -1.117e-06, 0.9535, 0.501, -0.1778, 0.8469, 0.5987, 4.271e-07, 0.801, 0.501, 0.1778, 0.8469, 0.7486, 0.5439, 0.3792, 0.6246, 0.4538, 0.6356, 0.7182, 0.2861, 0.6343, 0.8448, 0.3032, 0.441, 0.8448, 0.3032, 0.441, 0.7182, 0.2861, 0.6343, 0.7745, 1.613e-06, 0.6326, 0.8846, -6.08e-07, 0.4663, 0.6246, 0.4538, 0.6356, 0.4169, 0.3029, 0.857, 0.501, 0.1778, 0.8469, 0.7182, 0.2861, 0.6343, 0.7486, -0.5439, 0.3791, 0.8447, -0.3032, 0.441, 0.7181, -0.2861, 0.6344, 0.6246, -0.4538, 0.6356, 0.6246, -0.4538, 0.6356, 0.7181, -0.2861, 0.6344, 0.501, -0.1778, 0.8469, 0.4169, -0.3029, 0.857, 0.8447, -0.3032, 0.441, 0.8846, -6.08e-07, 0.4663, 0.7745, 1.613e-06, 0.6326, 0.7181, -0.2861, 0.6344, -9.513e-06, 6.578e-06, 1.0, 0.1902, -0.1382, 0.972, 0.3014, -1.117e-06, 0.9535, 0.1903, 0.1382, 0.972, 0.1903, 0.1382, 0.972, 0.3014, -1.117e-06, 0.9535, 0.501, 0.1778, 0.8469, 0.4169, 0.3029, 0.857, 0.1902, -0.1382, 0.972, 0.4169, -0.3029, 0.857, 0.501, -0.1778, 0.8469, 0.3014, -1.117e-06, 0.9535, -0.05017, 0.7714, 0.6343, -0.01431, 0.5315, 0.8469, 0.185, 0.5695, 0.8009, 0.2393, 0.7366, 0.6326, 0.494, 0.5946, 0.6344, 0.2393, 0.7366, 0.6326, 0.185, 0.5695, 0.8009, 0.324, 0.4216, 0.8469, 0.09317, 0.2867, 0.9535, 0.324, 0.4216, 0.8469, 0.185, 0.5695, 0.8009, -0.01431, 0.5315, 0.8469, -0.2859, 0.88, 0.3792, -0.2386, 0.7342, 0.6356, -0.05017, 0.7714, 0.6343, -0.0273, 0.8971, 0.441, -0.0273, 0.8971, 0.441, -0.05017, 0.7714, 0.6343, 0.2393, 0.7366, 0.6326, 0.2734, 0.8413, 0.4663, -0.2386, 0.7342, 0.6356, -0.1593, 0.4901, 0.857, -0.01431, 0.5315, 0.8469, -0.05017, 0.7714, 0.6343, 0.7486, 0.5439, 0.3792, 0.5494, 0.7097, 0.441, 0.494, 0.5946, 0.6344, 0.6246, 0.4538, 0.6356, 0.6246, 0.4538, 0.6356, 0.494, 0.5946, 0.6344, 0.324, 0.4216, 0.8469, 0.4169, 0.3029, 0.857, 0.5494, 0.7097, 0.441, 0.2734, 0.8413, 0.4663, 0.2393, 0.7366, 0.6326, 0.494, 0.5946, 0.6344, -9.513e-06, 6.578e-06, 1.0, 0.1903, 0.1382, 0.972, 0.09317, 0.2867, 0.9535, -0.06381, 0.2442, 0.9676, -0.06381, 0.2442, 0.9676, 0.09317, 0.2867, 0.9535, -0.01431, 0.5315, 0.8469, -0.1593, 0.4901, 0.857, 0.1903, 0.1382, 0.972, 0.4169, 0.3029, 0.857, 0.324, 0.4216, 0.8469, 0.09317, 0.2867, 0.9535, -0.7491, 0.1907, 0.6344, -0.5266, 0.1355, 0.8392, -0.4845, 0.352, 0.8009, -0.6266, 0.4553, 0.6326, -0.4128, 0.6535, 0.6344, -0.6266, 0.4553, 0.6326, -0.4845, 0.352, 0.8009, -0.2916, 0.4589, 0.8392, -0.2438, 0.1771, 0.9535, -0.4845, 0.352, 0.8009, -0.5266, 0.1355, 0.8392, -0.9253, -3.772e-08, 0.3792, -0.772, 3.227e-05, 0.6356, -0.7491, 0.1907, 0.6344, -0.8616, 0.2513, 0.441, -0.8616, 0.2513, 0.441, -0.7491, 0.1907, 0.6344, -0.6266, 0.4553, 0.6326, -0.7157, 0.52, 0.4663, -0.772, 3.227e-05, 0.6356, -0.5153, 2.311e-05, 0.857, -0.5266, 0.1355, 0.8392, -0.7491, 0.1907, 0.6344, -0.2859, 0.88, 0.3792, -0.5052, 0.7418, 0.441, -0.4128, 0.6535, 0.6344, -0.2386, 0.7342, 0.6356, -0.2386, 0.7342, 0.6356, -0.4128, 0.6535, 0.6344, -0.2916, 0.4589, 0.8392, -0.1593, 0.4901, 0.857, -0.5052, 0.7418, 0.441, -0.7157, 0.52, 0.4663, -0.6266, 0.4553, 0.6326, -0.4128, 0.6535, 0.6344, -9.513e-06, 6.578e-06, 1.0, -0.2438, 0.1771, 0.9535, -0.252, -0.01478, 0.9676, -0.252, -0.01478, 0.9676, -0.2438, 0.1771, 0.9535, -0.5266, 0.1355, 0.8392, -0.5153, 2.311e-05, 0.857, -0.06381, 0.2442, 0.9676, -0.1593, 0.4901, 0.857, -0.2916, 0.4589, 0.8392, -0.2438, 0.1771, 0.9535, -0.9059, 0.4181, 0.0671, -0.801, 0.5819, 0.1407, -0.8063, 0.5858, -0.08186, -0.2916, 0.4589, 0.8392, -0.4845, 0.352, 0.8009, -0.2438, 0.1771, 0.9535, -0.06381, 0.2442, 0.9676, -0.2438, 0.1771, 0.9535, -9.513e-06, 6.578e-06, 1.0, 0.6688, -0.742, -0.04619, 0.8035, -0.5838, 0.1166, 0.8055, -0.5853, 0.0925, 0.6775, -0.7126, 0.1823, 0.8055, -0.5853, 0.0925, 0.7486, -0.5439, 0.3791, -0.8985, -0.3039, -0.3169, -0.9704, -0.1214, -0.2086, -0.9559, -0.2619, -0.1332, -0.8307, -0.5231, -0.1904, -0.8822, -0.4415, -0.1639, -0.9372, -0.2699, -0.2207, -0.8985, -0.3039, -0.3169, -0.8307, -0.5231, -0.1904, -0.698, -0.6953, -0.1714, -0.8061, -0.5857, -0.08473, -0.8822, -0.4415, -0.1639, -0.8307, -0.5231, -0.1904, -0.6683, -0.7387, -0.0875, -0.5764, -0.7877, -0.2173, -0.698, -0.6953, -0.1714, 0.2985, -0.954, -0.02968, 0.4028, -0.9141, -0.04618, 0.308, -0.9476, -0.08526, 0.1442, -0.985, -0.0945, -0.1482, -0.9888, -0.01849, 0.1442, -0.985, -0.0945, -0.05558, -0.9798, -0.192, 0.9917, 0.1199, -0.04659, 0.9773, 0.151, -0.1487, 0.9964, -3.02e-05, -0.08489, 0.9938, -0.1015, -0.04575, 0.9917, 0.1199, -0.04659, 0.9246, 0.374, -0.07196, 0.9773, 0.151, -0.1487, -0.7946, 0.5886, -0.149, -0.9568, 0.256, -0.1377, -0.937, 0.2636, -0.2291, -0.8944, 0.4181, -0.1587, -0.7946, 0.5886, -0.149, -0.8063, 0.5858, -0.08186, -0.6704, 0.7229, -0.1672, -0.8944, 0.4181, -0.1587, -0.8063, 0.5858, -0.08186, -0.7946, 0.5886, -0.149, -0.7946, 0.5886, -0.149, -0.6704, 0.7229, -0.1672, -0.5462, 0.8058, -0.2288, -0.5395, 0.8286, -0.1496, -0.6683, -0.7387, -0.0875, -0.3063, -0.947, -0.09708, -0.5764, -0.7877, -0.2173, -0.9568, 0.256, -0.1377, -0.9704, -0.1214, -0.2086, -0.9651, -0.002296, -0.2618, -0.937, 0.2636, -0.2291, -0.8985, -0.3039, -0.3169, -0.9372, -0.2699, -0.2207, -0.9651, -0.002296, -0.2618, -0.9704, -0.1214, -0.2086, 0.3013, 0.9274, -0.2219, -0.04119, 0.9904, -0.1318, 0.003237, 0.9484, -0.317, 0.9246, 0.374, -0.07196, 0.5903, 0.7873, -0.178, 0.7679, 0.5895, -0.2509, 0.5476, 0.7749, -0.3157, 0.5937, 0.7732, -0.2229, 0.7679, 0.5895, -0.2509, 0.5903, 0.7873, -0.178, -0.5395, 0.8286, -0.1496, -0.5462, 0.8058, -0.2288, -0.2922, 0.9213, -0.2566, -0.1793, 0.959, -0.2194, 0.5476, 0.7749, -0.3157, 0.5939, 0.7937, -0.1317, 0.3013, 0.9274, -0.2219, 0.9938, -0.1015, -0.04575, 0.9964, -3.02e-05, -0.08489, 0.9827, -0.1724, 0.06828, 0.9509, -0.3094, 0.002632, 0.9938, -0.1015, -0.04575, 0.9509, -0.3094, 0.002632, 0.9124, -0.4066, -0.04626, 0.9349, -0.3438, 0.08801, 0.4028, -0.9141, -0.04618, 0.6159, -0.7829, 0.08805, 0.6688, -0.742, -0.04619, 0.5881, -0.8088, 0.00267, 0.4028, -0.9141, -0.04618, 0.5881, -0.8088, 0.00267, 0.4676, -0.8813, 0.06821, 0.308, -0.9476, -0.08526, 0.5476, 0.7749, -0.3157, 0.5903, 0.7873, -0.178, 0.5939, 0.7937, -0.1317, 0.6159, -0.7829, 0.08805, 0.8035, -0.5838, 0.1166, 0.6688, -0.742, -0.04619, -0.8985, -0.3039, -0.3169, -0.9559, -0.2619, -0.1332, -0.8307, -0.5231, -0.1904, -0.05558, -0.9798, -0.192, -0.3063, -0.947, -0.09708, -0.1482, -0.9888, -0.01849, 0.9124, -0.4066, -0.04626, 0.8035, -0.5838, 0.1166, 0.9349, -0.3438, 0.08801, 0.003237, 0.9484, -0.317, -0.04119, 0.9904, -0.1318, -0.1793, 0.959, -0.2194, 0.745, 0.5783, 0.3324, 0.546, 0.6954, 0.4672, -0.6683, -0.7387, -0.0875, -0.8307, -0.5231, -0.1904, 0.7593, -0.5575, 0.3356, 0.8504, -0.2971, 0.4342, -0.9568, 0.256, -0.1377, -0.7946, 0.5886, -0.149, 0.8504, -0.2971, 0.4342, 0.8984, -0.05807, 0.4354, -0.9704, -0.1214, -0.2086, -0.9568, 0.256, -0.1377, 0.5658, -0.7084, 0.422, 0.7593, -0.5575, 0.3356, -0.7946, 0.5886, -0.149, -0.5395, 0.8286, -0.1496, -0.9607, 0.1874, 0.205, -0.9249, 0.01559, 0.3798, 0.9917, 0.1199, -0.04659, 0.9938, -0.1015, -0.04575, -0.3371, 0.8781, 0.3395, -0.4758, 0.8553, 0.2054, 0.4028, -0.9141, -0.04618, 0.2985, -0.954, -0.02968, 0.8984, -0.05807, 0.4354, 0.6991, 0.3615, 0.6169, -0.9559, -0.2619, -0.1332, -0.9704, -0.1214, -0.2086, -0.2923, -0.9, 0.3233, -0.08284, -0.7819, 0.6178, -0.04119, 0.9904, -0.1318, 0.3013, 0.9274, -0.2219, -0.4071, -0.6705, 0.6202, -0.2923, -0.9, 0.3233, 0.3013, 0.9274, -0.2219, 0.5939, 0.7937, -0.1317, -0.892, 0.3009, 0.3374, -0.9607, 0.1874, 0.205, 0.9938, -0.1015, -0.04575, 0.9349, -0.3438, 0.08801, -0.4758, 0.8553, 0.2054, -0.5622, 0.755, 0.3373, 0.6159, -0.7829, 0.08805, 0.4028, -0.9141, -0.04618, -0.1719, 0.9676, 0.1851, -0.3371, 0.8781, 0.3395, 0.2985, -0.954, -0.02968, 0.1442, -0.985, -0.0945, 0.3182, -0.8521, 0.4156, 0.5658, -0.7084, 0.422, -0.5395, 0.8286, -0.1496, -0.1793, 0.959, -0.2194, -0.7891, -0.4016, 0.4649, -0.4071, -0.6705, 0.6202, 0.5939, 0.7937, -0.1317, 0.5903, 0.7873, -0.178, 0.6991, 0.3615, 0.6169, 0.745, 0.5783, 0.3324, -0.8307, -0.5231, -0.1904, -0.9559, -0.2619, -0.1332, 0.546, 0.6954, 0.4672, 0.2898, 0.89, 0.352, -0.3063, -0.947, -0.09708, -0.6683, -0.7387, -0.0875, 0.2898, 0.89, 0.352, -0.09391, 0.8462, 0.5245, -0.1482, -0.9888, -0.01849, -0.3063, -0.947, -0.09708, -0.09391, 0.8462, 0.5245, -0.1719, 0.9676, 0.1851, 0.1442, -0.985, -0.0945, -0.1482, -0.9888, -0.01849, -0.5622, 0.755, 0.3373, -0.7772, 0.5647, 0.2775, 0.8035, -0.5838, 0.1166, 0.6159, -0.7829, 0.08805, -0.7772, 0.5647, 0.2775, -0.892, 0.3009, 0.3374, 0.9349, -0.3438, 0.08801, 0.8035, -0.5838, 0.1166, -0.9249, 0.01559, 0.3798, -0.8957, -0.3074, 0.3213, 0.9246, 0.374, -0.07196, 0.9917, 0.1199, -0.04659, -0.8957, -0.3074, 0.3213, -0.7891, -0.4016, 0.4649, 0.5903, 0.7873, -0.178, 0.9246, 0.374, -0.07196, -0.08284, -0.7819, 0.6178, 0.3182, -0.8521, 0.4156, -0.1793, 0.959, -0.2194, -0.04119, 0.9904, -0.1318])] * 3)])

# ---- objects
ob_brake_egg = bpy.data.objects.new('brake_egg', me_icosphere)

# ---- transforms, parenting, visibility, modifiers, constraints
ob_brake_egg.location = (0.01703, -0.01714, -0.6385)

# ---- collection membership
scene.collection.objects.link(ob_brake_egg)

# ---- scene / render settings (as saved in the file)
scene.frame_start = 1; scene.frame_end = 250; scene.frame_set(0)
scene.render.engine = 'BLENDER_EEVEE_NEXT'
bpy.context.view_layer.update()

# ---- added for rendering (the .blend has no active camera and no usable light): camera, sun
cam_auto = bpy.data.cameras.new('AutoCamera')
cam_auto.lens = 50.0
cam_auto.sensor_width = 36.0
cam_auto.clip_end = 1000.0
ob_auto_camera = bpy.data.objects.new('AutoCamera', cam_auto)
scene.collection.objects.link(ob_auto_camera)
ob_auto_camera.location = (0.201711, -0.238821, -0.486677)
ob_auto_camera.rotation_euler = (1.09748, -7.21219e-08, 0.694738)
scene.camera = ob_auto_camera
light_auto_sun = bpy.data.lights.new('AutoSun', 'SUN')
light_auto_sun.energy = 3.0
light_auto_sun.angle = 0.0523599
ob_auto_sun = bpy.data.objects.new('AutoSun', light_auto_sun)
scene.collection.objects.link(ob_auto_sun)
ob_auto_sun.rotation_euler = (0.872665, 0.174533, 0.523599)
bpy.context.view_layer.update()
